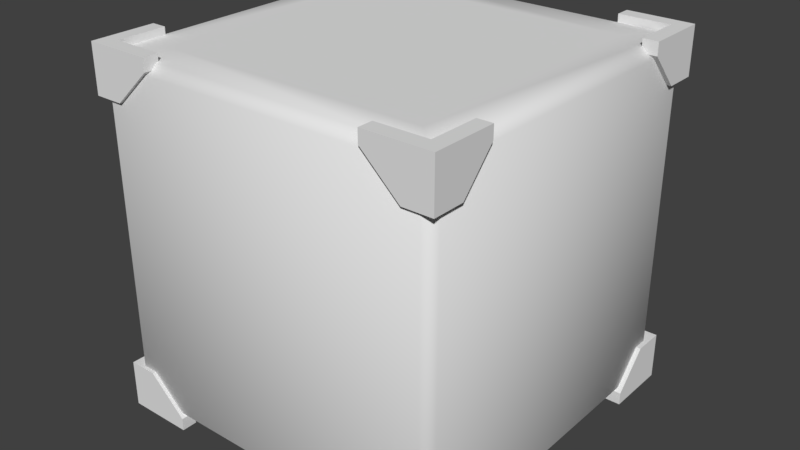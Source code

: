 # Source: BOLCL.blend  (saved by Blender 2.79.7; exported with 4.5.12 LTS)
import bpy
from mathutils import Matrix  # noqa: F401  (used for matrix-valued properties, if any)

bpy.ops.wm.read_factory_settings(use_empty=True)
scene = bpy.context.scene
scene.name = 'Scene'

# ---- collections
col_collection_1 = bpy.data.collections.new('Collection 1'); scene.collection.children.link(col_collection_1)

# ---- materials (node trees are filled in below, after node groups)
mat_aka_v = bpy.data.materials.new('aka_v')
mat_aka_v.alpha_threshold = 0.0
mat_aka_v.use_transparent_shadow = False
mat_aka_v.roughness = 0.5
mat_ao_v = bpy.data.materials.new('ao_v')
mat_ao_v.alpha_threshold = 0.0
mat_ao_v.use_transparent_shadow = False
mat_ao_v.roughness = 0.5

# ---- material node trees

# ---- world
world_world = bpy.data.worlds.new('World'); scene.world = world_world
world_world.color = (0.05088, 0.05088, 0.05088)
world_world.use_sun_shadow = False
world_world.sun_shadow_jitter_overblur = 0.0

# ---- meshes
me_cube_006 = bpy.data.meshes.new('Cube.006')
me_cube_006.from_pydata([(154.0, 155.2, 138.7), (154.0, 155.2, 97.9), (97.2, 155.2, 127.8), (141.1, 99.91, 138.7), (141.0, 142.2, 138.7), (154.0, 127.8, 97.9), (97.2, 155.2, 138.7), (141.1, 99.91, 127.8), (141.0, 142.2, 127.8), (115.7, 114.6, 132.6), (-116.0, 114.6, 132.6), (-116.0, -117.2, 132.6), (115.7, -117.2, 132.6), (102.3, 101.1, 132.6), (-102.6, 101.1, 132.6), (-102.6, -103.7, 132.6), (102.3, -103.7, 132.6), (129.3, 155.2, 97.9), (154.0, 99.91, 127.8), (97.2, 142.4, 127.8), (129.3, 142.4, 97.9), (141.1, 127.8, 97.9), (154.0, 99.91, 138.7), (97.2, 142.2, 138.7), (-153.9, 155.2, 138.7), (-153.9, 155.2, 97.9), (-97.1, 155.2, 127.8), (-129.2, 155.2, 97.9), (-141.0, 99.91, 138.7), (-140.9, 142.2, 138.7), (-153.9, 127.8, 97.9), (-153.9, 99.91, 127.8), (-97.1, 155.2, 138.7), (-97.1, 142.4, 127.8), (-129.2, 142.4, 97.9), (-141.0, 127.8, 97.9), (-141.0, 99.91, 127.8), (-140.9, 142.2, 127.8), (-153.9, 99.91, 138.7), (-97.1, 142.2, 138.7), (-153.9, -154.3, 138.7), (-153.9, -154.3, 97.9), (-97.1, -154.3, 127.8), (-129.2, -154.3, 97.9), (-141.0, -99.0, 138.7), (-140.9, -141.3, 138.7), (-153.9, -126.9, 97.9), (-153.9, -99.0, 127.8), (-97.1, -154.3, 138.7), (-97.1, -141.5, 127.8), (-129.2, -141.5, 97.9), (-141.0, -126.9, 97.9), (-141.0, -99.0, 127.8), (-140.9, -141.3, 127.8), (-153.9, -99.0, 138.7), (-97.1, -141.3, 138.7), (154.0, 155.2, -173.2), (154.0, 155.2, -132.5), (97.2, 155.2, -162.4), (129.3, 155.2, -132.5), (141.1, 99.91, -173.2), (141.0, 142.2, -173.2), (154.0, 127.8, -132.5), (154.0, 99.91, -162.4), (97.2, 155.2, -173.2), (97.2, 142.4, -162.4), (129.3, 142.4, -132.5), (141.1, 127.8, -132.5), (141.1, 99.91, -162.4), (141.0, 142.2, -162.3), (154.0, 99.91, -173.2), (97.2, 142.2, -173.2), (154.0, -154.3, -173.2), (129.3, -154.3, -132.5), (141.1, -99.0, -173.2), (141.0, -141.3, -173.2), (154.0, -126.9, -132.5), (154.0, -99.0, -162.4), (97.2, -154.3, -173.2), (97.2, -141.5, -162.4), (141.1, -126.9, -132.5), (141.0, -141.3, -162.3), (97.2, -141.3, -173.2), (154.0, -154.3, 97.9), (97.2, -154.3, 127.8), (141.1, -99.0, 138.7), (141.0, -141.3, 138.7), (154.0, -126.9, 97.9), (97.2, -154.3, 138.7), (97.2, -141.5, 127.8), (141.0, -141.3, 127.8), (-153.9, -154.3, -173.2), (-153.9, -154.3, -132.5), (-97.1, -154.3, -162.4), (-129.2, -154.3, -132.5), (-141.0, -99.0, -173.2), (-140.9, -141.3, -173.2), (-153.9, -126.9, -132.5), (-153.9, -99.0, -162.4), (-97.1, -154.3, -173.2), (-97.1, -141.5, -162.4), (-129.2, -141.5, -132.5), (-141.0, -126.9, -132.5), (-141.0, -99.0, -162.4), (-140.9, -141.3, -162.3), (-153.9, -99.0, -173.2), (-97.1, -141.3, -173.2), (154.0, -154.3, -132.5), (97.2, -154.3, -162.4), (129.3, -141.5, -132.5), (141.1, -99.0, -162.4), (154.0, -99.0, -173.2), (154.0, -154.3, 138.7), (129.3, -154.3, 97.9), (154.0, -99.0, 127.8), (129.3, -141.5, 97.9), (141.1, -126.9, 97.9), (141.1, -99.0, 127.8), (154.0, -99.0, 138.7), (97.2, -141.3, 138.7), (-153.9, 155.2, -173.2), (-153.9, 155.2, -132.5), (-97.1, 155.2, -162.4), (-129.2, 155.2, -132.5), (-141.0, 99.91, -173.2), (-140.9, 142.2, -173.2), (-153.9, 127.8, -132.5), (-153.9, 99.91, -162.4), (-97.1, 155.2, -173.2), (-97.1, 142.4, -162.4), (-129.2, 142.4, -132.5), (-141.0, 127.8, -132.5), (-141.0, 99.91, -162.4), (-140.9, 142.2, -162.3), (-153.9, 99.91, -173.2), (-97.1, 142.2, -173.2)], [], [(0, 17, 2), (0, 18, 5), (19, 6, 2), (20, 2, 17), (3, 18, 22), (7, 5, 18), (1, 21, 20), (19, 4, 23), (4, 7, 3), (6, 23, 4), (10, 13, 9), (11, 14, 10), (12, 15, 11), (9, 16, 12), (1, 5, 21), (20, 17, 1), (7, 21, 5), (3, 7, 18), (20, 19, 2), (19, 23, 6), (0, 22, 18), (5, 1, 0), (0, 1, 17), (2, 6, 0), (27, 25, 24), (31, 38, 24), (32, 33, 26), (26, 34, 27), (31, 28, 38), (30, 36, 31), (35, 30, 25), (29, 33, 39), (29, 36, 37), (29, 32, 24), (40, 43, 42), (40, 47, 46), (49, 48, 42), (50, 42, 43), (44, 47, 54), (52, 46, 47), (41, 51, 50), (49, 45, 55), (45, 52, 44), (48, 55, 45), (59, 57, 56), (63, 70, 56), (64, 65, 58), (58, 66, 59), (63, 60, 70), (62, 68, 63), (67, 62, 57), (61, 65, 71), (61, 68, 69), (61, 64, 56), (72, 73, 108), (72, 77, 76), (79, 78, 108), (109, 108, 73), (74, 77, 111), (110, 76, 77), (107, 80, 109), (79, 75, 82), (75, 110, 74), (78, 82, 75), (113, 83, 112), (114, 118, 112), (88, 89, 84), (84, 115, 113), (114, 85, 118), (87, 117, 114), (116, 87, 83), (86, 89, 119), (86, 117, 90), (86, 88, 112), (94, 92, 91), (98, 105, 91), (99, 100, 93), (93, 101, 94), (98, 95, 105), (97, 103, 98), (102, 97, 92), (96, 100, 106), (96, 103, 104), (96, 99, 91), (120, 123, 122), (120, 127, 126), (129, 128, 122), (130, 122, 123), (124, 127, 134), (132, 126, 127), (121, 131, 130), (129, 125, 135), (125, 132, 124), (128, 135, 125), (19, 8, 4), (4, 8, 7), (3, 22, 4), (22, 0, 4), (0, 6, 4), (10, 14, 13), (11, 15, 14), (12, 16, 15), (9, 13, 16), (24, 32, 26), (26, 27, 24), (24, 25, 30), (30, 31, 24), (32, 39, 33), (26, 33, 34), (31, 36, 28), (30, 35, 36), (25, 27, 34), (34, 35, 25), (29, 37, 33), (29, 28, 36), (24, 38, 29), (38, 28, 29), (29, 39, 32), (42, 48, 40), (40, 41, 43), (46, 41, 40), (40, 54, 47), (49, 55, 48), (50, 49, 42), (44, 52, 47), (52, 51, 46), (50, 43, 41), (41, 46, 51), (49, 53, 45), (45, 53, 52), (44, 54, 45), (54, 40, 45), (40, 48, 45), (56, 64, 58), (58, 59, 56), (56, 57, 62), (62, 63, 56), (64, 71, 65), (58, 65, 66), (63, 68, 60), (62, 67, 68), (57, 59, 66), (66, 67, 57), (61, 69, 65), (61, 60, 68), (56, 70, 61), (70, 60, 61), (61, 71, 64), (108, 78, 72), (72, 107, 73), (76, 107, 72), (72, 111, 77), (79, 82, 78), (109, 79, 108), (74, 110, 77), (110, 80, 76), (109, 73, 107), (107, 76, 80), (79, 81, 75), (75, 81, 110), (74, 111, 75), (111, 72, 75), (72, 78, 75), (112, 88, 84), (84, 113, 112), (112, 83, 87), (87, 114, 112), (88, 119, 89), (84, 89, 115), (114, 117, 85), (87, 116, 117), (83, 113, 115), (115, 116, 83), (86, 90, 89), (86, 85, 117), (112, 118, 86), (118, 85, 86), (86, 119, 88), (91, 99, 93), (93, 94, 91), (91, 92, 97), (97, 98, 91), (99, 106, 100), (93, 100, 101), (98, 103, 95), (97, 102, 103), (92, 94, 101), (101, 102, 92), (96, 104, 100), (96, 95, 103), (91, 105, 96), (105, 95, 96), (96, 106, 99), (122, 128, 120), (120, 121, 123), (126, 121, 120), (120, 134, 127), (129, 135, 128), (130, 129, 122), (124, 132, 127), (132, 131, 126), (130, 123, 121), (121, 126, 131), (129, 133, 125), (125, 133, 132), (124, 134, 125), (134, 120, 125), (120, 128, 125)])
_uv = me_cube_006.uv_layers.new(name='UVMap')
_uv.uv.foreach_set('vector', [0.02447, 0.6545, 0.7939, 0.09549, 0.9755, 0.6545, 0.02447, 0.6545, 0.7939, 0.09549, 0.9755, 0.6545, 0.0, 1.0, 1.0, 0.0, 0.0, 0.0, 0.0, 1.0, 1.0, 0.0, 0.0, 0.0, 0.0, 1.0, 1.0, 0.0, 0.0, 0.0, 0.0, 1.0, 1.0, 0.0, 0.0, 0.0, 0.02447, 0.6545, 0.7939, 0.09549, 0.9755, 0.6545, 0.0, 1.0, 1.0, 0.0, 0.0, 0.0, 0.0, 0.0, 1.0, 1.0, 1.0, 0.0, 0.06699, 0.25, 0.5, 0.0, 0.933, 0.25, 0.0, 0.0, 0.0, 0.0, 0.0, 0.0, 0.0, 0.0, 0.0, 0.0, 0.0, 0.0, 0.0, 0.0, 0.0, 0.0, 0.0, 0.0, 0.0, 0.0, 0.0, 0.0, 0.0, 0.0, 0.02447, 0.6545, 0.2061, 0.09549, 0.7939, 0.09549, 0.9755, 0.6545, 0.5, 1.0, 0.02447, 0.6545, 0.0, 1.0, 1.0, 1.0, 1.0, 0.0, 0.0, 1.0, 1.0, 1.0, 1.0, 0.0, 0.0, 1.0, 1.0, 1.0, 1.0, 0.0, 0.0, 1.0, 1.0, 1.0, 1.0, 0.0, 0.02447, 0.6545, 0.2061, 0.09549, 0.7939, 0.09549, 0.9755, 0.6545, 0.5, 1.0, 0.02447, 0.6545, 0.02447, 0.6545, 0.2061, 0.09549, 0.7939, 0.09549, 0.9755, 0.6545, 0.5, 1.0, 0.02447, 0.6545, 0.7939, 0.09549, 0.2061, 0.09549, 0.02447, 0.6545, 0.7939, 0.09549, 0.2061, 0.09549, 0.02447, 0.6545, 1.0, 0.0, 0.0, 1.0, 0.0, 0.0, 1.0, 0.0, 0.0, 1.0, 0.0, 0.0, 1.0, 0.0, 0.0, 1.0, 0.0, 0.0, 1.0, 0.0, 0.0, 1.0, 0.0, 0.0, 0.7939, 0.09549, 0.2061, 0.09549, 0.02447, 0.6545, 1.0, 0.0, 0.0, 1.0, 0.0, 0.0, 0.0, 0.0, 1.0, 1.0, 0.0, 1.0, 0.933, 0.25, 0.06699, 0.25, 0.06699, 0.75, 0.02447, 0.6545, 0.7939, 0.09549, 0.9755, 0.6545, 0.02447, 0.6545, 0.7939, 0.09549, 0.9755, 0.6545, 0.0, 1.0, 1.0, 0.0, 0.0, 0.0, 0.0, 1.0, 1.0, 0.0, 0.0, 0.0, 0.0, 1.0, 1.0, 0.0, 0.0, 0.0, 0.0, 1.0, 1.0, 0.0, 0.0, 0.0, 0.02447, 0.6545, 0.7939, 0.09549, 0.9755, 0.6545, 0.0, 1.0, 1.0, 0.0, 0.0, 0.0, 0.0, 0.0, 1.0, 1.0, 1.0, 0.0, 0.06699, 0.25, 0.5, 0.0, 0.933, 0.25, 0.7939, 0.09549, 0.2061, 0.09549, 0.02447, 0.6545, 0.7939, 0.09549, 0.2061, 0.09549, 0.02447, 0.6545, 1.0, 0.0, 0.0, 1.0, 0.0, 0.0, 1.0, 0.0, 0.0, 1.0, 0.0, 0.0, 1.0, 0.0, 0.0, 1.0, 0.0, 0.0, 1.0, 0.0, 0.0, 1.0, 0.0, 0.0, 0.7939, 0.09549, 0.2061, 0.09549, 0.02447, 0.6545, 1.0, 0.0, 0.0, 1.0, 0.0, 0.0, 0.0, 0.0, 1.0, 1.0, 0.0, 1.0, 0.933, 0.25, 0.06699, 0.25, 0.06699, 0.75, 0.02447, 0.6545, 0.7939, 0.09549, 0.9755, 0.6545, 0.02447, 0.6545, 0.7939, 0.09549, 0.9755, 0.6545, 0.0, 1.0, 1.0, 0.0, 0.0, 0.0, 0.0, 1.0, 1.0, 0.0, 0.0, 0.0, 0.0, 1.0, 1.0, 0.0, 0.0, 0.0, 0.0, 1.0, 1.0, 0.0, 0.0, 0.0, 0.02447, 0.6545, 0.7939, 0.09549, 0.9755, 0.6545, 0.0, 1.0, 1.0, 0.0, 0.0, 0.0, 0.0, 0.0, 1.0, 1.0, 1.0, 0.0, 0.06699, 0.25, 0.5, 0.0, 0.933, 0.25, 0.7939, 0.09549, 0.2061, 0.09549, 0.02447, 0.6545, 0.7939, 0.09549, 0.2061, 0.09549, 0.02447, 0.6545, 1.0, 0.0, 0.0, 1.0, 0.0, 0.0, 1.0, 0.0, 0.0, 1.0, 0.0, 0.0, 1.0, 0.0, 0.0, 1.0, 0.0, 0.0, 1.0, 0.0, 0.0, 1.0, 0.0, 0.0, 0.7939, 0.09549, 0.2061, 0.09549, 0.02447, 0.6545, 1.0, 0.0, 0.0, 1.0, 0.0, 0.0, 0.0, 0.0, 1.0, 1.0, 0.0, 1.0, 0.933, 0.25, 0.06699, 0.25, 0.06699, 0.75, 0.7939, 0.09549, 0.2061, 0.09549, 0.02447, 0.6545, 0.7939, 0.09549, 0.2061, 0.09549, 0.02447, 0.6545, 1.0, 0.0, 0.0, 1.0, 0.0, 0.0, 1.0, 0.0, 0.0, 1.0, 0.0, 0.0, 1.0, 0.0, 0.0, 1.0, 0.0, 0.0, 1.0, 0.0, 0.0, 1.0, 0.0, 0.0, 0.7939, 0.09549, 0.2061, 0.09549, 0.02447, 0.6545, 1.0, 0.0, 0.0, 1.0, 0.0, 0.0, 0.0, 0.0, 1.0, 1.0, 0.0, 1.0, 0.933, 0.25, 0.06699, 0.25, 0.06699, 0.75, 0.02447, 0.6545, 0.7939, 0.09549, 0.9755, 0.6545, 0.02447, 0.6545, 0.7939, 0.09549, 0.9755, 0.6545, 0.0, 1.0, 1.0, 0.0, 0.0, 0.0, 0.0, 1.0, 1.0, 0.0, 0.0, 0.0, 0.0, 1.0, 1.0, 0.0, 0.0, 0.0, 0.0, 1.0, 1.0, 0.0, 0.0, 0.0, 0.02447, 0.6545, 0.7939, 0.09549, 0.9755, 0.6545, 0.0, 1.0, 1.0, 0.0, 0.0, 0.0, 0.0, 0.0, 1.0, 1.0, 1.0, 0.0, 0.06699, 0.25, 0.5, 0.0, 0.933, 0.25, 0.0, 1.0, 1.0, 1.0, 1.0, 0.0, 0.0, 0.0, 0.0, 1.0, 1.0, 1.0, 0.933, 0.75, 0.5, 1.0, 0.933, 0.25, 0.5, 1.0, 0.06699, 0.75, 0.933, 0.25, 0.06699, 0.75, 0.06699, 0.25, 0.933, 0.25, 0.0, 0.0, 0.0, 0.0, 0.0, 0.0, 0.0, 0.0, 0.0, 0.0, 0.0, 0.0, 0.0, 0.0, 0.0, 0.0, 0.0, 0.0, 0.0, 0.0, 0.0, 0.0, 0.0, 0.0, 0.02447, 0.6545, 0.5, 1.0, 0.9755, 0.6545, 0.9755, 0.6545, 0.7939, 0.09549, 0.02447, 0.6545, 0.02447, 0.6545, 0.5, 1.0, 0.9755, 0.6545, 0.9755, 0.6545, 0.7939, 0.09549, 0.02447, 0.6545, 1.0, 0.0, 1.0, 1.0, 0.0, 1.0, 1.0, 0.0, 1.0, 1.0, 0.0, 1.0, 1.0, 0.0, 1.0, 1.0, 0.0, 1.0, 1.0, 0.0, 1.0, 1.0, 0.0, 1.0, 0.02447, 0.6545, 0.5, 1.0, 0.9755, 0.6545, 0.9755, 0.6545, 0.7939, 0.09549, 0.02447, 0.6545, 1.0, 0.0, 1.0, 1.0, 0.0, 1.0, 0.0, 0.0, 1.0, 0.0, 1.0, 1.0, 0.06699, 0.75, 0.5, 1.0, 0.933, 0.25, 0.5, 1.0, 0.933, 0.75, 0.933, 0.25, 0.933, 0.25, 0.5, 0.0, 0.06699, 0.25, 0.9755, 0.6545, 0.5, 1.0, 0.02447, 0.6545, 0.02447, 0.6545, 0.2061, 0.09549, 0.7939, 0.09549, 0.9755, 0.6545, 0.5, 1.0, 0.02447, 0.6545, 0.02447, 0.6545, 0.2061, 0.09549, 0.7939, 0.09549, 0.0, 1.0, 1.0, 1.0, 1.0, 0.0, 0.0, 1.0, 1.0, 1.0, 1.0, 0.0, 0.0, 1.0, 1.0, 1.0, 1.0, 0.0, 0.0, 1.0, 1.0, 1.0, 1.0, 0.0, 0.9755, 0.6545, 0.5, 1.0, 0.02447, 0.6545, 0.02447, 0.6545, 0.2061, 0.09549, 0.7939, 0.09549, 0.0, 1.0, 1.0, 1.0, 1.0, 0.0, 0.0, 0.0, 0.0, 1.0, 1.0, 1.0, 0.933, 0.75, 0.5, 1.0, 0.933, 0.25, 0.5, 1.0, 0.06699, 0.75, 0.933, 0.25, 0.06699, 0.75, 0.06699, 0.25, 0.933, 0.25, 0.02447, 0.6545, 0.5, 1.0, 0.9755, 0.6545, 0.9755, 0.6545, 0.7939, 0.09549, 0.02447, 0.6545, 0.02447, 0.6545, 0.5, 1.0, 0.9755, 0.6545, 0.9755, 0.6545, 0.7939, 0.09549, 0.02447, 0.6545, 1.0, 0.0, 1.0, 1.0, 0.0, 1.0, 1.0, 0.0, 1.0, 1.0, 0.0, 1.0, 1.0, 0.0, 1.0, 1.0, 0.0, 1.0, 1.0, 0.0, 1.0, 1.0, 0.0, 1.0, 0.02447, 0.6545, 0.5, 1.0, 0.9755, 0.6545, 0.9755, 0.6545, 0.7939, 0.09549, 0.02447, 0.6545, 1.0, 0.0, 1.0, 1.0, 0.0, 1.0, 0.0, 0.0, 1.0, 0.0, 1.0, 1.0, 0.06699, 0.75, 0.5, 1.0, 0.933, 0.25, 0.5, 1.0, 0.933, 0.75, 0.933, 0.25, 0.933, 0.25, 0.5, 0.0, 0.06699, 0.25, 0.9755, 0.6545, 0.5, 1.0, 0.02447, 0.6545, 0.02447, 0.6545, 0.2061, 0.09549, 0.7939, 0.09549, 0.9755, 0.6545, 0.5, 1.0, 0.02447, 0.6545, 0.02447, 0.6545, 0.2061, 0.09549, 0.7939, 0.09549, 0.0, 1.0, 1.0, 1.0, 1.0, 0.0, 0.0, 1.0, 1.0, 1.0, 1.0, 0.0, 0.0, 1.0, 1.0, 1.0, 1.0, 0.0, 0.0, 1.0, 1.0, 1.0, 1.0, 0.0, 0.9755, 0.6545, 0.5, 1.0, 0.02447, 0.6545, 0.02447, 0.6545, 0.2061, 0.09549, 0.7939, 0.09549, 0.0, 1.0, 1.0, 1.0, 1.0, 0.0, 0.0, 0.0, 0.0, 1.0, 1.0, 1.0, 0.933, 0.75, 0.5, 1.0, 0.933, 0.25, 0.5, 1.0, 0.06699, 0.75, 0.933, 0.25, 0.06699, 0.75, 0.06699, 0.25, 0.933, 0.25, 0.02447, 0.6545, 0.5, 1.0, 0.9755, 0.6545, 0.9755, 0.6545, 0.7939, 0.09549, 0.02447, 0.6545, 0.02447, 0.6545, 0.5, 1.0, 0.9755, 0.6545, 0.9755, 0.6545, 0.7939, 0.09549, 0.02447, 0.6545, 1.0, 0.0, 1.0, 1.0, 0.0, 1.0, 1.0, 0.0, 1.0, 1.0, 0.0, 1.0, 1.0, 0.0, 1.0, 1.0, 0.0, 1.0, 1.0, 0.0, 1.0, 1.0, 0.0, 1.0, 0.02447, 0.6545, 0.5, 1.0, 0.9755, 0.6545, 0.9755, 0.6545, 0.7939, 0.09549, 0.02447, 0.6545, 1.0, 0.0, 1.0, 1.0, 0.0, 1.0, 0.0, 0.0, 1.0, 0.0, 1.0, 1.0, 0.06699, 0.75, 0.5, 1.0, 0.933, 0.25, 0.5, 1.0, 0.933, 0.75, 0.933, 0.25, 0.933, 0.25, 0.5, 0.0, 0.06699, 0.25, 0.02447, 0.6545, 0.5, 1.0, 0.9755, 0.6545, 0.9755, 0.6545, 0.7939, 0.09549, 0.02447, 0.6545, 0.02447, 0.6545, 0.5, 1.0, 0.9755, 0.6545, 0.9755, 0.6545, 0.7939, 0.09549, 0.02447, 0.6545, 1.0, 0.0, 1.0, 1.0, 0.0, 1.0, 1.0, 0.0, 1.0, 1.0, 0.0, 1.0, 1.0, 0.0, 1.0, 1.0, 0.0, 1.0, 1.0, 0.0, 1.0, 1.0, 0.0, 1.0, 0.02447, 0.6545, 0.5, 1.0, 0.9755, 0.6545, 0.9755, 0.6545, 0.7939, 0.09549, 0.02447, 0.6545, 1.0, 0.0, 1.0, 1.0, 0.0, 1.0, 0.0, 0.0, 1.0, 0.0, 1.0, 1.0, 0.06699, 0.75, 0.5, 1.0, 0.933, 0.25, 0.5, 1.0, 0.933, 0.75, 0.933, 0.25, 0.933, 0.25, 0.5, 0.0, 0.06699, 0.25, 0.9755, 0.6545, 0.5, 1.0, 0.02447, 0.6545, 0.02447, 0.6545, 0.2061, 0.09549, 0.7939, 0.09549, 0.9755, 0.6545, 0.5, 1.0, 0.02447, 0.6545, 0.02447, 0.6545, 0.2061, 0.09549, 0.7939, 0.09549, 0.0, 1.0, 1.0, 1.0, 1.0, 0.0, 0.0, 1.0, 1.0, 1.0, 1.0, 0.0, 0.0, 1.0, 1.0, 1.0, 1.0, 0.0, 0.0, 1.0, 1.0, 1.0, 1.0, 0.0, 0.9755, 0.6545, 0.5, 1.0, 0.02447, 0.6545, 0.02447, 0.6545, 0.2061, 0.09549, 0.7939, 0.09549, 0.0, 1.0, 1.0, 1.0, 1.0, 0.0, 0.0, 0.0, 0.0, 1.0, 1.0, 1.0, 0.933, 0.75, 0.5, 1.0, 0.933, 0.25, 0.5, 1.0, 0.06699, 0.75, 0.933, 0.25, 0.06699, 0.75, 0.06699, 0.25, 0.933, 0.25])
_ca = me_cube_006.color_attributes.new('Col', 'BYTE_COLOR', 'CORNER')
_ca.data.foreach_set('color', [0.6724, 0.6724, 0.6724, 1.0, 0.2831, 0.2831, 0.2831, 1.0, 0.2831, 0.2831, 0.2831, 1.0, 0.6724, 0.6724, 0.6724, 1.0, 0.2831, 0.2831, 0.2831, 1.0, 0.2831, 0.2831, 0.2831, 1.0, 0.2831, 0.2831, 0.2831, 1.0, 0.6724, 0.6724, 0.6724, 1.0, 0.2831, 0.2831, 0.2831, 1.0, 0.2831, 0.2831, 0.2831, 1.0, 0.2831, 0.2831, 0.2831, 1.0, 0.2831, 0.2831, 0.2831, 1.0, 0.6724, 0.6724, 0.6724, 1.0, 0.2831, 0.2831, 0.2831, 1.0, 0.6724, 0.6724, 0.6724, 1.0, 0.2831, 0.2831, 0.2831, 1.0, 0.2831, 0.2831, 0.2831, 1.0, 0.2831, 0.2831, 0.2831, 1.0, 0.162, 0.162, 0.162, 1.0, 0.2831, 0.2831, 0.2831, 1.0, 0.2831, 0.2831, 0.2831, 1.0, 0.2831, 0.2831, 0.2831, 1.0, 0.6724, 0.6724, 0.6724, 1.0, 0.6724, 0.6724, 0.6724, 1.0, 0.6724, 0.6724, 0.6724, 1.0, 0.2831, 0.2831, 0.2831, 1.0, 0.6724, 0.6724, 0.6724, 1.0, 0.6724, 0.6724, 0.6724, 1.0, 0.6724, 0.6724, 0.6724, 1.0, 0.6724, 0.6724, 0.6724, 1.0, 1.0, 1.0, 1.0, 1.0, 1.0, 1.0, 1.0, 1.0, 1.0, 1.0, 1.0, 1.0, 1.0, 1.0, 1.0, 1.0, 1.0, 1.0, 1.0, 1.0, 1.0, 1.0, 1.0, 1.0, 1.0, 1.0, 1.0, 1.0, 1.0, 1.0, 1.0, 1.0, 1.0, 1.0, 1.0, 1.0, 1.0, 1.0, 1.0, 1.0, 1.0, 1.0, 1.0, 1.0, 1.0, 1.0, 1.0, 1.0, 0.162, 0.162, 0.162, 1.0, 0.2831, 0.2831, 0.2831, 1.0, 0.2831, 0.2831, 0.2831, 1.0, 0.2831, 0.2831, 0.2831, 1.0, 0.2831, 0.2831, 0.2831, 1.0, 0.162, 0.162, 0.162, 1.0, 0.2831, 0.2831, 0.2831, 1.0, 0.2831, 0.2831, 0.2831, 1.0, 0.2831, 0.2831, 0.2831, 1.0, 0.6724, 0.6724, 0.6724, 1.0, 0.2831, 0.2831, 0.2831, 1.0, 0.2831, 0.2831, 0.2831, 1.0, 0.2831, 0.2831, 0.2831, 1.0, 0.2831, 0.2831, 0.2831, 1.0, 0.2831, 0.2831, 0.2831, 1.0, 0.2831, 0.2831, 0.2831, 1.0, 0.6724, 0.6724, 0.6724, 1.0, 0.6724, 0.6724, 0.6724, 1.0, 0.6724, 0.6724, 0.6724, 1.0, 0.6724, 0.6724, 0.6724, 1.0, 0.2831, 0.2831, 0.2831, 1.0, 0.2831, 0.2831, 0.2831, 1.0, 0.162, 0.162, 0.162, 1.0, 0.6724, 0.6724, 0.6724, 1.0, 0.6724, 0.6724, 0.6724, 1.0, 0.162, 0.162, 0.162, 1.0, 0.2831, 0.2831, 0.2831, 1.0, 0.2831, 0.2831, 0.2831, 1.0, 0.6724, 0.6724, 0.6724, 1.0, 0.6724, 0.6724, 0.6724, 1.0, 0.2831, 0.2831, 0.2831, 1.0, 0.162, 0.162, 0.162, 1.0, 0.6724, 0.6724, 0.6724, 1.0, 0.2831, 0.2831, 0.2831, 1.0, 0.6724, 0.6724, 0.6724, 1.0, 0.6724, 0.6724, 0.6724, 1.0, 0.6724, 0.6724, 0.6724, 1.0, 0.2831, 0.2831, 0.2831, 1.0, 0.2831, 0.2831, 0.2831, 1.0, 0.2831, 0.2831, 0.2831, 1.0, 0.2831, 0.2831, 0.2831, 1.0, 0.2831, 0.2831, 0.2831, 1.0, 0.2831, 0.2831, 0.2831, 1.0, 0.6724, 0.6724, 0.6724, 1.0, 0.6724, 0.6724, 0.6724, 1.0, 0.2831, 0.2831, 0.2831, 1.0, 0.2831, 0.2831, 0.2831, 1.0, 0.2831, 0.2831, 0.2831, 1.0, 0.2831, 0.2831, 0.2831, 1.0, 0.2831, 0.2831, 0.2831, 1.0, 0.162, 0.162, 0.162, 1.0, 0.6724, 0.6724, 0.6724, 1.0, 0.2831, 0.2831, 0.2831, 1.0, 0.6724, 0.6724, 0.6724, 1.0, 0.6724, 0.6724, 0.6724, 1.0, 0.2831, 0.2831, 0.2831, 1.0, 0.7682, 0.7682, 0.7682, 1.0, 0.6724, 0.6724, 0.6724, 1.0, 0.6724, 0.6724, 0.6724, 1.0, 0.6724, 0.6724, 0.6724, 1.0, 0.6724, 0.6724, 0.6724, 1.0, 0.2831, 0.2831, 0.2831, 1.0, 0.2831, 0.2831, 0.2831, 1.0, 0.6724, 0.6724, 0.6724, 1.0, 0.2831, 0.2831, 0.2831, 1.0, 0.2831, 0.2831, 0.2831, 1.0, 0.2831, 0.2831, 0.2831, 1.0, 0.6724, 0.6724, 0.6724, 1.0, 0.2831, 0.2831, 0.2831, 1.0, 0.2831, 0.2831, 0.2831, 1.0, 0.2831, 0.2831, 0.2831, 1.0, 0.2831, 0.2831, 0.2831, 1.0, 0.6724, 0.6724, 0.6724, 1.0, 0.2831, 0.2831, 0.2831, 1.0, 0.6724, 0.6724, 0.6724, 1.0, 0.2831, 0.2831, 0.2831, 1.0, 0.2831, 0.2831, 0.2831, 1.0, 0.2831, 0.2831, 0.2831, 1.0, 0.162, 0.162, 0.162, 1.0, 0.2831, 0.2831, 0.2831, 1.0, 0.2831, 0.2831, 0.2831, 1.0, 0.2831, 0.2831, 0.2831, 1.0, 0.6724, 0.6724, 0.6724, 1.0, 0.6724, 0.6724, 0.6724, 1.0, 0.6724, 0.6724, 0.6724, 1.0, 0.2831, 0.2831, 0.2831, 1.0, 0.6724, 0.6724, 0.6724, 1.0, 0.6724, 0.6724, 0.6724, 1.0, 0.6724, 0.6724, 0.6724, 1.0, 0.6724, 0.6724, 0.6724, 1.0, 0.2831, 0.2831, 0.2831, 1.0, 0.162, 0.162, 0.162, 1.0, 0.6724, 0.6724, 0.6724, 1.0, 0.2831, 0.2831, 0.2831, 1.0, 0.6724, 0.6724, 0.6724, 1.0, 0.6724, 0.6724, 0.6724, 1.0, 0.6724, 0.6724, 0.6724, 1.0, 0.2831, 0.2831, 0.2831, 1.0, 0.2831, 0.2831, 0.2831, 1.0, 0.2831, 0.2831, 0.2831, 1.0, 0.2831, 0.2831, 0.2831, 1.0, 0.2831, 0.2831, 0.2831, 1.0, 0.2831, 0.2831, 0.2831, 1.0, 0.6724, 0.6724, 0.6724, 1.0, 0.6724, 0.6724, 0.6724, 1.0, 0.2831, 0.2831, 0.2831, 1.0, 0.2831, 0.2831, 0.2831, 1.0, 0.2831, 0.2831, 0.2831, 1.0, 0.2831, 0.2831, 0.2831, 1.0, 0.2831, 0.2831, 0.2831, 1.0, 0.162, 0.162, 0.162, 1.0, 0.6724, 0.6724, 0.6724, 1.0, 0.2831, 0.2831, 0.2831, 1.0, 0.6724, 0.6724, 0.6724, 1.0, 0.6724, 0.6724, 0.6724, 1.0, 0.2831, 0.2831, 0.2831, 1.0, 0.7682, 0.7682, 0.7682, 1.0, 0.6724, 0.6724, 0.6724, 1.0, 0.6724, 0.6724, 0.6724, 1.0, 0.6724, 0.6724, 0.6724, 1.0, 0.6724, 0.6724, 0.6724, 1.0, 0.2831, 0.2831, 0.2831, 1.0, 0.2831, 0.2831, 0.2831, 1.0, 0.6724, 0.6724, 0.6724, 1.0, 0.2831, 0.2831, 0.2831, 1.0, 0.2831, 0.2831, 0.2831, 1.0, 0.2831, 0.2831, 0.2831, 1.0, 0.6724, 0.6724, 0.6724, 1.0, 0.2831, 0.2831, 0.2831, 1.0, 0.2831, 0.2831, 0.2831, 1.0, 0.2831, 0.2831, 0.2831, 1.0, 0.2831, 0.2831, 0.2831, 1.0, 0.6724, 0.6724, 0.6724, 1.0, 0.2831, 0.2831, 0.2831, 1.0, 0.6724, 0.6724, 0.6724, 1.0, 0.2831, 0.2831, 0.2831, 1.0, 0.2831, 0.2831, 0.2831, 1.0, 0.2831, 0.2831, 0.2831, 1.0, 0.162, 0.162, 0.162, 1.0, 0.2831, 0.2831, 0.2831, 1.0, 0.2831, 0.2831, 0.2831, 1.0, 0.2831, 0.2831, 0.2831, 1.0, 0.6724, 0.6724, 0.6724, 1.0, 0.6724, 0.6724, 0.6724, 1.0, 0.6724, 0.6724, 0.6724, 1.0, 0.2831, 0.2831, 0.2831, 1.0, 0.6724, 0.6724, 0.6724, 1.0, 0.6724, 0.6724, 0.6724, 1.0, 0.6724, 0.6724, 0.6724, 1.0, 0.6724, 0.6724, 0.6724, 1.0, 0.2831, 0.2831, 0.2831, 1.0, 0.162, 0.162, 0.162, 1.0, 0.6724, 0.6724, 0.6724, 1.0, 0.2831, 0.2831, 0.2831, 1.0, 0.6724, 0.6724, 0.6724, 1.0, 0.6724, 0.6724, 0.6724, 1.0, 0.6724, 0.6724, 0.6724, 1.0, 0.2831, 0.2831, 0.2831, 1.0, 0.2831, 0.2831, 0.2831, 1.0, 0.2831, 0.2831, 0.2831, 1.0, 0.2831, 0.2831, 0.2831, 1.0, 0.2831, 0.2831, 0.2831, 1.0, 0.2831, 0.2831, 0.2831, 1.0, 0.6724, 0.6724, 0.6724, 1.0, 0.6724, 0.6724, 0.6724, 1.0, 0.2831, 0.2831, 0.2831, 1.0, 0.2831, 0.2831, 0.2831, 1.0, 0.2831, 0.2831, 0.2831, 1.0, 0.2831, 0.2831, 0.2831, 1.0, 0.2831, 0.2831, 0.2831, 1.0, 0.162, 0.162, 0.162, 1.0, 0.6724, 0.6724, 0.6724, 1.0, 0.2831, 0.2831, 0.2831, 1.0, 0.6724, 0.6724, 0.6724, 1.0, 0.6724, 0.6724, 0.6724, 1.0, 0.2831, 0.2831, 0.2831, 1.0, 0.7682, 0.7682, 0.7682, 1.0, 0.6724, 0.6724, 0.6724, 1.0, 0.6724, 0.6724, 0.6724, 1.0, 0.6724, 0.6724, 0.6724, 1.0, 0.2831, 0.2831, 0.2831, 1.0, 0.162, 0.162, 0.162, 1.0, 0.6724, 0.6724, 0.6724, 1.0, 0.2831, 0.2831, 0.2831, 1.0, 0.6724, 0.6724, 0.6724, 1.0, 0.6724, 0.6724, 0.6724, 1.0, 0.6724, 0.6724, 0.6724, 1.0, 0.2831, 0.2831, 0.2831, 1.0, 0.2831, 0.2831, 0.2831, 1.0, 0.2831, 0.2831, 0.2831, 1.0, 0.2831, 0.2831, 0.2831, 1.0, 0.2831, 0.2831, 0.2831, 1.0, 0.2831, 0.2831, 0.2831, 1.0, 0.6724, 0.6724, 0.6724, 1.0, 0.6724, 0.6724, 0.6724, 1.0, 0.2831, 0.2831, 0.2831, 1.0, 0.2831, 0.2831, 0.2831, 1.0, 0.2831, 0.2831, 0.2831, 1.0, 0.2831, 0.2831, 0.2831, 1.0, 0.2831, 0.2831, 0.2831, 1.0, 0.162, 0.162, 0.162, 1.0, 0.6724, 0.6724, 0.6724, 1.0, 0.2831, 0.2831, 0.2831, 1.0, 0.6724, 0.6724, 0.6724, 1.0, 0.6724, 0.6724, 0.6724, 1.0, 0.2831, 0.2831, 0.2831, 1.0, 0.7682, 0.7682, 0.7682, 1.0, 0.6724, 0.6724, 0.6724, 1.0, 0.6724, 0.6724, 0.6724, 1.0, 0.6724, 0.6724, 0.6724, 1.0, 0.6724, 0.6724, 0.6724, 1.0, 0.2831, 0.2831, 0.2831, 1.0, 0.2831, 0.2831, 0.2831, 1.0, 0.6724, 0.6724, 0.6724, 1.0, 0.2831, 0.2831, 0.2831, 1.0, 0.2831, 0.2831, 0.2831, 1.0, 0.2831, 0.2831, 0.2831, 1.0, 0.6724, 0.6724, 0.6724, 1.0, 0.2831, 0.2831, 0.2831, 1.0, 0.2831, 0.2831, 0.2831, 1.0, 0.2831, 0.2831, 0.2831, 1.0, 0.2831, 0.2831, 0.2831, 1.0, 0.6724, 0.6724, 0.6724, 1.0, 0.2831, 0.2831, 0.2831, 1.0, 0.6724, 0.6724, 0.6724, 1.0, 0.2831, 0.2831, 0.2831, 1.0, 0.2831, 0.2831, 0.2831, 1.0, 0.2831, 0.2831, 0.2831, 1.0, 0.162, 0.162, 0.162, 1.0, 0.2831, 0.2831, 0.2831, 1.0, 0.2831, 0.2831, 0.2831, 1.0, 0.2831, 0.2831, 0.2831, 1.0, 0.6724, 0.6724, 0.6724, 1.0, 0.6724, 0.6724, 0.6724, 1.0, 0.6724, 0.6724, 0.6724, 1.0, 0.2831, 0.2831, 0.2831, 1.0, 0.6724, 0.6724, 0.6724, 1.0, 0.6724, 0.6724, 0.6724, 1.0, 0.6724, 0.6724, 0.6724, 1.0, 0.6724, 0.6724, 0.6724, 1.0, 0.2831, 0.2831, 0.2831, 1.0, 0.7682, 0.7682, 0.7682, 1.0, 0.6724, 0.6724, 0.6724, 1.0, 0.6724, 0.6724, 0.6724, 1.0, 0.7682, 0.7682, 0.7682, 1.0, 0.2831, 0.2831, 0.2831, 1.0, 0.6724, 0.6724, 0.6724, 1.0, 0.6724, 0.6724, 0.6724, 1.0, 0.6724, 0.6724, 0.6724, 1.0, 0.6724, 0.6724, 0.6724, 1.0, 0.6724, 0.6724, 0.6724, 1.0, 0.6724, 0.6724, 0.6724, 1.0, 0.6724, 0.6724, 0.6724, 1.0, 0.6724, 0.6724, 0.6724, 1.0, 0.6724, 0.6724, 0.6724, 1.0, 1.0, 1.0, 1.0, 1.0, 1.0, 1.0, 1.0, 1.0, 1.0, 1.0, 1.0, 1.0, 1.0, 1.0, 1.0, 1.0, 1.0, 1.0, 1.0, 1.0, 1.0, 1.0, 1.0, 1.0, 1.0, 1.0, 1.0, 1.0, 1.0, 1.0, 1.0, 1.0, 1.0, 1.0, 1.0, 1.0, 1.0, 1.0, 1.0, 1.0, 1.0, 1.0, 1.0, 1.0, 1.0, 1.0, 1.0, 1.0, 0.6724, 0.6724, 0.6724, 1.0, 0.6724, 0.6724, 0.6724, 1.0, 0.2831, 0.2831, 0.2831, 1.0, 0.2831, 0.2831, 0.2831, 1.0, 0.2831, 0.2831, 0.2831, 1.0, 0.6724, 0.6724, 0.6724, 1.0, 0.6724, 0.6724, 0.6724, 1.0, 0.162, 0.162, 0.162, 1.0, 0.2831, 0.2831, 0.2831, 1.0, 0.2831, 0.2831, 0.2831, 1.0, 0.2831, 0.2831, 0.2831, 1.0, 0.6724, 0.6724, 0.6724, 1.0, 0.6724, 0.6724, 0.6724, 1.0, 0.6724, 0.6724, 0.6724, 1.0, 0.2831, 0.2831, 0.2831, 1.0, 0.2831, 0.2831, 0.2831, 1.0, 0.2831, 0.2831, 0.2831, 1.0, 0.2831, 0.2831, 0.2831, 1.0, 0.2831, 0.2831, 0.2831, 1.0, 0.2831, 0.2831, 0.2831, 1.0, 0.6724, 0.6724, 0.6724, 1.0, 0.2831, 0.2831, 0.2831, 1.0, 0.2831, 0.2831, 0.2831, 1.0, 0.2831, 0.2831, 0.2831, 1.0, 0.162, 0.162, 0.162, 1.0, 0.2831, 0.2831, 0.2831, 1.0, 0.2831, 0.2831, 0.2831, 1.0, 0.2831, 0.2831, 0.2831, 1.0, 0.2831, 0.2831, 0.2831, 1.0, 0.162, 0.162, 0.162, 1.0, 0.6724, 0.6724, 0.6724, 1.0, 0.7682, 0.7682, 0.7682, 1.0, 0.2831, 0.2831, 0.2831, 1.0, 0.6724, 0.6724, 0.6724, 1.0, 0.6724, 0.6724, 0.6724, 1.0, 0.2831, 0.2831, 0.2831, 1.0, 0.6724, 0.6724, 0.6724, 1.0, 0.6724, 0.6724, 0.6724, 1.0, 0.6724, 0.6724, 0.6724, 1.0, 0.6724, 0.6724, 0.6724, 1.0, 0.6724, 0.6724, 0.6724, 1.0, 0.6724, 0.6724, 0.6724, 1.0, 0.6724, 0.6724, 0.6724, 1.0, 0.6724, 0.6724, 0.6724, 1.0, 0.6724, 0.6724, 0.6724, 1.0, 0.2831, 0.2831, 0.2831, 1.0, 0.6724, 0.6724, 0.6724, 1.0, 0.6724, 0.6724, 0.6724, 1.0, 0.6724, 0.6724, 0.6724, 1.0, 0.162, 0.162, 0.162, 1.0, 0.2831, 0.2831, 0.2831, 1.0, 0.2831, 0.2831, 0.2831, 1.0, 0.162, 0.162, 0.162, 1.0, 0.6724, 0.6724, 0.6724, 1.0, 0.6724, 0.6724, 0.6724, 1.0, 0.6724, 0.6724, 0.6724, 1.0, 0.2831, 0.2831, 0.2831, 1.0, 0.2831, 0.2831, 0.2831, 1.0, 0.6724, 0.6724, 0.6724, 1.0, 0.6724, 0.6724, 0.6724, 1.0, 0.2831, 0.2831, 0.2831, 1.0, 0.2831, 0.2831, 0.2831, 1.0, 0.2831, 0.2831, 0.2831, 1.0, 0.6724, 0.6724, 0.6724, 1.0, 0.2831, 0.2831, 0.2831, 1.0, 0.2831, 0.2831, 0.2831, 1.0, 0.2831, 0.2831, 0.2831, 1.0, 0.2831, 0.2831, 0.2831, 1.0, 0.2831, 0.2831, 0.2831, 1.0, 0.2831, 0.2831, 0.2831, 1.0, 0.2831, 0.2831, 0.2831, 1.0, 0.162, 0.162, 0.162, 1.0, 0.162, 0.162, 0.162, 1.0, 0.2831, 0.2831, 0.2831, 1.0, 0.2831, 0.2831, 0.2831, 1.0, 0.2831, 0.2831, 0.2831, 1.0, 0.7682, 0.7682, 0.7682, 1.0, 0.6724, 0.6724, 0.6724, 1.0, 0.6724, 0.6724, 0.6724, 1.0, 0.7682, 0.7682, 0.7682, 1.0, 0.2831, 0.2831, 0.2831, 1.0, 0.6724, 0.6724, 0.6724, 1.0, 0.6724, 0.6724, 0.6724, 1.0, 0.6724, 0.6724, 0.6724, 1.0, 0.6724, 0.6724, 0.6724, 1.0, 0.6724, 0.6724, 0.6724, 1.0, 0.6724, 0.6724, 0.6724, 1.0, 0.6724, 0.6724, 0.6724, 1.0, 0.6724, 0.6724, 0.6724, 1.0, 0.6724, 0.6724, 0.6724, 1.0, 0.6724, 0.6724, 0.6724, 1.0, 0.6724, 0.6724, 0.6724, 1.0, 0.2831, 0.2831, 0.2831, 1.0, 0.2831, 0.2831, 0.2831, 1.0, 0.2831, 0.2831, 0.2831, 1.0, 0.6724, 0.6724, 0.6724, 1.0, 0.6724, 0.6724, 0.6724, 1.0, 0.162, 0.162, 0.162, 1.0, 0.2831, 0.2831, 0.2831, 1.0, 0.2831, 0.2831, 0.2831, 1.0, 0.2831, 0.2831, 0.2831, 1.0, 0.6724, 0.6724, 0.6724, 1.0, 0.6724, 0.6724, 0.6724, 1.0, 0.6724, 0.6724, 0.6724, 1.0, 0.2831, 0.2831, 0.2831, 1.0, 0.2831, 0.2831, 0.2831, 1.0, 0.2831, 0.2831, 0.2831, 1.0, 0.2831, 0.2831, 0.2831, 1.0, 0.2831, 0.2831, 0.2831, 1.0, 0.2831, 0.2831, 0.2831, 1.0, 0.6724, 0.6724, 0.6724, 1.0, 0.2831, 0.2831, 0.2831, 1.0, 0.2831, 0.2831, 0.2831, 1.0, 0.2831, 0.2831, 0.2831, 1.0, 0.162, 0.162, 0.162, 1.0, 0.2831, 0.2831, 0.2831, 1.0, 0.2831, 0.2831, 0.2831, 1.0, 0.2831, 0.2831, 0.2831, 1.0, 0.2831, 0.2831, 0.2831, 1.0, 0.162, 0.162, 0.162, 1.0, 0.6724, 0.6724, 0.6724, 1.0, 0.7682, 0.7682, 0.7682, 1.0, 0.2831, 0.2831, 0.2831, 1.0, 0.6724, 0.6724, 0.6724, 1.0, 0.6724, 0.6724, 0.6724, 1.0, 0.2831, 0.2831, 0.2831, 1.0, 0.6724, 0.6724, 0.6724, 1.0, 0.6724, 0.6724, 0.6724, 1.0, 0.6724, 0.6724, 0.6724, 1.0, 0.6724, 0.6724, 0.6724, 1.0, 0.6724, 0.6724, 0.6724, 1.0, 0.6724, 0.6724, 0.6724, 1.0, 0.6724, 0.6724, 0.6724, 1.0, 0.6724, 0.6724, 0.6724, 1.0, 0.6724, 0.6724, 0.6724, 1.0, 0.2831, 0.2831, 0.2831, 1.0, 0.6724, 0.6724, 0.6724, 1.0, 0.6724, 0.6724, 0.6724, 1.0, 0.6724, 0.6724, 0.6724, 1.0, 0.162, 0.162, 0.162, 1.0, 0.2831, 0.2831, 0.2831, 1.0, 0.2831, 0.2831, 0.2831, 1.0, 0.162, 0.162, 0.162, 1.0, 0.6724, 0.6724, 0.6724, 1.0, 0.6724, 0.6724, 0.6724, 1.0, 0.6724, 0.6724, 0.6724, 1.0, 0.2831, 0.2831, 0.2831, 1.0, 0.2831, 0.2831, 0.2831, 1.0, 0.6724, 0.6724, 0.6724, 1.0, 0.6724, 0.6724, 0.6724, 1.0, 0.2831, 0.2831, 0.2831, 1.0, 0.2831, 0.2831, 0.2831, 1.0, 0.2831, 0.2831, 0.2831, 1.0, 0.6724, 0.6724, 0.6724, 1.0, 0.2831, 0.2831, 0.2831, 1.0, 0.2831, 0.2831, 0.2831, 1.0, 0.2831, 0.2831, 0.2831, 1.0, 0.2831, 0.2831, 0.2831, 1.0, 0.2831, 0.2831, 0.2831, 1.0, 0.2831, 0.2831, 0.2831, 1.0, 0.2831, 0.2831, 0.2831, 1.0, 0.162, 0.162, 0.162, 1.0, 0.162, 0.162, 0.162, 1.0, 0.2831, 0.2831, 0.2831, 1.0, 0.2831, 0.2831, 0.2831, 1.0, 0.2831, 0.2831, 0.2831, 1.0, 0.7682, 0.7682, 0.7682, 1.0, 0.6724, 0.6724, 0.6724, 1.0, 0.6724, 0.6724, 0.6724, 1.0, 0.7682, 0.7682, 0.7682, 1.0, 0.2831, 0.2831, 0.2831, 1.0, 0.6724, 0.6724, 0.6724, 1.0, 0.6724, 0.6724, 0.6724, 1.0, 0.6724, 0.6724, 0.6724, 1.0, 0.6724, 0.6724, 0.6724, 1.0, 0.6724, 0.6724, 0.6724, 1.0, 0.6724, 0.6724, 0.6724, 1.0, 0.6724, 0.6724, 0.6724, 1.0, 0.6724, 0.6724, 0.6724, 1.0, 0.6724, 0.6724, 0.6724, 1.0, 0.6724, 0.6724, 0.6724, 1.0, 0.6724, 0.6724, 0.6724, 1.0, 0.2831, 0.2831, 0.2831, 1.0, 0.2831, 0.2831, 0.2831, 1.0, 0.2831, 0.2831, 0.2831, 1.0, 0.6724, 0.6724, 0.6724, 1.0, 0.6724, 0.6724, 0.6724, 1.0, 0.162, 0.162, 0.162, 1.0, 0.2831, 0.2831, 0.2831, 1.0, 0.2831, 0.2831, 0.2831, 1.0, 0.2831, 0.2831, 0.2831, 1.0, 0.6724, 0.6724, 0.6724, 1.0, 0.6724, 0.6724, 0.6724, 1.0, 0.6724, 0.6724, 0.6724, 1.0, 0.2831, 0.2831, 0.2831, 1.0, 0.2831, 0.2831, 0.2831, 1.0, 0.2831, 0.2831, 0.2831, 1.0, 0.2831, 0.2831, 0.2831, 1.0, 0.2831, 0.2831, 0.2831, 1.0, 0.2831, 0.2831, 0.2831, 1.0, 0.6724, 0.6724, 0.6724, 1.0, 0.2831, 0.2831, 0.2831, 1.0, 0.2831, 0.2831, 0.2831, 1.0, 0.2831, 0.2831, 0.2831, 1.0, 0.162, 0.162, 0.162, 1.0, 0.2831, 0.2831, 0.2831, 1.0, 0.2831, 0.2831, 0.2831, 1.0, 0.2831, 0.2831, 0.2831, 1.0, 0.2831, 0.2831, 0.2831, 1.0, 0.162, 0.162, 0.162, 1.0, 0.6724, 0.6724, 0.6724, 1.0, 0.7682, 0.7682, 0.7682, 1.0, 0.2831, 0.2831, 0.2831, 1.0, 0.6724, 0.6724, 0.6724, 1.0, 0.6724, 0.6724, 0.6724, 1.0, 0.2831, 0.2831, 0.2831, 1.0, 0.6724, 0.6724, 0.6724, 1.0, 0.6724, 0.6724, 0.6724, 1.0, 0.6724, 0.6724, 0.6724, 1.0, 0.6724, 0.6724, 0.6724, 1.0, 0.6724, 0.6724, 0.6724, 1.0, 0.6724, 0.6724, 0.6724, 1.0, 0.6724, 0.6724, 0.6724, 1.0, 0.6724, 0.6724, 0.6724, 1.0, 0.6724, 0.6724, 0.6724, 1.0, 0.6724, 0.6724, 0.6724, 1.0, 0.6724, 0.6724, 0.6724, 1.0, 0.2831, 0.2831, 0.2831, 1.0, 0.2831, 0.2831, 0.2831, 1.0, 0.2831, 0.2831, 0.2831, 1.0, 0.6724, 0.6724, 0.6724, 1.0, 0.6724, 0.6724, 0.6724, 1.0, 0.162, 0.162, 0.162, 1.0, 0.2831, 0.2831, 0.2831, 1.0, 0.2831, 0.2831, 0.2831, 1.0, 0.2831, 0.2831, 0.2831, 1.0, 0.6724, 0.6724, 0.6724, 1.0, 0.6724, 0.6724, 0.6724, 1.0, 0.6724, 0.6724, 0.6724, 1.0, 0.2831, 0.2831, 0.2831, 1.0, 0.2831, 0.2831, 0.2831, 1.0, 0.2831, 0.2831, 0.2831, 1.0, 0.2831, 0.2831, 0.2831, 1.0, 0.2831, 0.2831, 0.2831, 1.0, 0.2831, 0.2831, 0.2831, 1.0, 0.6724, 0.6724, 0.6724, 1.0, 0.2831, 0.2831, 0.2831, 1.0, 0.2831, 0.2831, 0.2831, 1.0, 0.2831, 0.2831, 0.2831, 1.0, 0.162, 0.162, 0.162, 1.0, 0.2831, 0.2831, 0.2831, 1.0, 0.2831, 0.2831, 0.2831, 1.0, 0.2831, 0.2831, 0.2831, 1.0, 0.2831, 0.2831, 0.2831, 1.0, 0.162, 0.162, 0.162, 1.0, 0.6724, 0.6724, 0.6724, 1.0, 0.7682, 0.7682, 0.7682, 1.0, 0.2831, 0.2831, 0.2831, 1.0, 0.6724, 0.6724, 0.6724, 1.0, 0.6724, 0.6724, 0.6724, 1.0, 0.2831, 0.2831, 0.2831, 1.0, 0.6724, 0.6724, 0.6724, 1.0, 0.6724, 0.6724, 0.6724, 1.0, 0.6724, 0.6724, 0.6724, 1.0, 0.6724, 0.6724, 0.6724, 1.0, 0.6724, 0.6724, 0.6724, 1.0, 0.6724, 0.6724, 0.6724, 1.0, 0.6724, 0.6724, 0.6724, 1.0, 0.6724, 0.6724, 0.6724, 1.0, 0.6724, 0.6724, 0.6724, 1.0, 0.2831, 0.2831, 0.2831, 1.0, 0.6724, 0.6724, 0.6724, 1.0, 0.6724, 0.6724, 0.6724, 1.0, 0.6724, 0.6724, 0.6724, 1.0, 0.162, 0.162, 0.162, 1.0, 0.2831, 0.2831, 0.2831, 1.0, 0.2831, 0.2831, 0.2831, 1.0, 0.162, 0.162, 0.162, 1.0, 0.6724, 0.6724, 0.6724, 1.0, 0.6724, 0.6724, 0.6724, 1.0, 0.6724, 0.6724, 0.6724, 1.0, 0.2831, 0.2831, 0.2831, 1.0, 0.2831, 0.2831, 0.2831, 1.0, 0.6724, 0.6724, 0.6724, 1.0, 0.6724, 0.6724, 0.6724, 1.0, 0.2831, 0.2831, 0.2831, 1.0, 0.2831, 0.2831, 0.2831, 1.0, 0.2831, 0.2831, 0.2831, 1.0, 0.6724, 0.6724, 0.6724, 1.0, 0.2831, 0.2831, 0.2831, 1.0, 0.2831, 0.2831, 0.2831, 1.0, 0.2831, 0.2831, 0.2831, 1.0, 0.2831, 0.2831, 0.2831, 1.0, 0.2831, 0.2831, 0.2831, 1.0, 0.2831, 0.2831, 0.2831, 1.0, 0.2831, 0.2831, 0.2831, 1.0, 0.162, 0.162, 0.162, 1.0, 0.162, 0.162, 0.162, 1.0, 0.2831, 0.2831, 0.2831, 1.0, 0.2831, 0.2831, 0.2831, 1.0, 0.2831, 0.2831, 0.2831, 1.0, 0.7682, 0.7682, 0.7682, 1.0, 0.6724, 0.6724, 0.6724, 1.0, 0.6724, 0.6724, 0.6724, 1.0, 0.7682, 0.7682, 0.7682, 1.0, 0.2831, 0.2831, 0.2831, 1.0, 0.6724, 0.6724, 0.6724, 1.0, 0.6724, 0.6724, 0.6724, 1.0, 0.6724, 0.6724, 0.6724, 1.0, 0.6724, 0.6724, 0.6724, 1.0, 0.6724, 0.6724, 0.6724, 1.0, 0.6724, 0.6724, 0.6724, 1.0, 0.6724, 0.6724, 0.6724, 1.0, 0.6724, 0.6724, 0.6724, 1.0, 0.6724, 0.6724, 0.6724, 1.0])
me_cube_006.materials.append(mat_aka_v)
me_cube_006.use_remesh_preserve_volume = False
me_cube_006.use_remesh_preserve_attributes = False
me_cube_006.use_mirror_vertex_groups = False
me_cube_006.update()
me_cube_006.normals_split_custom_set([tuple(v) for v in zip(*[iter([0.0, 1.0, 0.0, 0.0, 1.0, 0.0, 0.0, 1.0, 0.0, 1.0, 0.0, 0.0, 1.0, 0.0, 0.0, 1.0, 0.0, 0.0, -1.0, 0.0, 0.0, -1.0, 0.0, 0.0, -1.0, 0.0, 0.0, -0.6818, 0.0, -0.7316, -0.6818, 0.0, -0.7316, -0.6818, 0.0, -0.7316, 0.0, -1.0, 0.0, 0.0, -1.0, 0.0, 0.0, -1.0, 0.0, 0.0, -0.7315, -0.6819, 0.0, -0.7315, -0.6819, 0.0, -0.7315, -0.6819, 0.0, 0.0, -1.0, 0.0, 0.0, -1.0, 0.0, 0.0, -1.0, 0.0, -0.9997, -0.02393, 0.0, -0.9997, -0.02393, 0.0, -0.9997, -0.02393, -1.0, -0.0003849, 0.0, -1.0, -0.0003849, 0.0, -1.0, -0.0003849, 0.0, 0.0, 0.0, 1.0, 0.0, 0.0, 1.0, 0.0, 0.0, 1.0, 0.0, 0.0, 1.0, 0.0, 0.0, 1.0, 0.0, 0.0, 1.0, 1.099e-06, 0.0, 1.0, 1.099e-06, 0.0, 1.0, 1.099e-06, 0.0, 1.0, 0.0, 0.0, 1.0, 0.0, 0.0, 1.0, 0.0, 0.0, 1.0, -4.709e-07, 0.0, 1.0, -4.709e-07, 0.0, 1.0, -4.709e-07, 0.0, 1.0, 0.0, 0.0, -1.0, 0.0, 0.0, -1.0, 0.0, 0.0, -1.0, 0.0, 0.0, -1.0, 0.0, 0.0, -1.0, 0.0, 0.0, -1.0, 0.0, -0.7315, -0.6819, 0.0, -0.7315, -0.6819, 0.0, -0.7315, -0.6819, 0.0, -1.0, 0.0, 0.0, -1.0, 0.0, 0.0, -1.0, 0.0, -0.6818, 0.0, -0.7316, -0.6818, 0.0, -0.7316, -0.6818, 0.0, -0.7316, -1.0, 0.0, 0.0, -1.0, 0.0, 0.0, -1.0, 0.0, 0.0, 1.0, 0.0, 0.0, 1.0, 0.0, 0.0, 1.0, 0.0, 0.0, 1.0, 0.0, 0.0, 1.0, 0.0, 0.0, 1.0, 0.0, 0.0, 0.0, 1.0, 0.0, 0.0, 1.0, 0.0, 0.0, 1.0, 0.0, 0.0, 1.0, 0.0, 0.0, 1.0, 0.0, 0.0, 1.0, 0.0, 0.0, 1.0, 0.0, 0.0, 1.0, 0.0, 0.0, 1.0, 0.0, -1.0, 0.0, 0.0, -1.0, 0.0, 0.0, -1.0, 0.0, 0.0, 1.0, 0.0, 0.0, 1.0, 0.0, 0.0, 1.0, 0.0, 0.0, 0.6818, 0.0, -0.7316, 0.6818, 0.0, -0.7316, 0.6818, 0.0, -0.7316, 0.0, -1.0, 0.0, 0.0, -1.0, 0.0, 0.0, -1.0, 0.0, 0.0, -0.7315, -0.6819, 0.0, -0.7315, -0.6819, 0.0, -0.7315, -0.6819, 0.0, 0.0, -1.0, 0.0, 0.0, -1.0, 0.0, 0.0, -1.0, 0.0, -0.9997, -0.02393, 0.0, -0.9997, -0.02393, 0.0, -0.9997, -0.02393, 1.0, -0.0003853, 0.0, 1.0, -0.0003853, 0.0, 1.0, -0.0003853, 0.0, 0.0, 0.0, 1.0, 0.0, 0.0, 1.0, 0.0, 0.0, 1.0, 0.0, -1.0, -4.775e-07, 0.0, -1.0, -4.775e-07, 0.0, -1.0, -4.775e-07, -1.0, 0.0, 0.0, -1.0, 0.0, 0.0, -1.0, 0.0, 0.0, 1.0, 0.0, 0.0, 1.0, 0.0, 0.0, 1.0, 0.0, 0.0, 0.6818, 0.0, -0.7316, 0.6818, 0.0, -0.7316, 0.6818, 0.0, -0.7316, 0.0, 1.0, 0.0, 0.0, 1.0, 0.0, 0.0, 1.0, 0.0, 0.0, 0.7315, -0.6819, 0.0, 0.7315, -0.6819, 0.0, 0.7315, -0.6819, 0.0, 0.0, -1.0, 0.0, 0.0, -1.0, 0.0, 0.0, -1.0, 0.0, 0.9997, -0.02393, 0.0, 0.9997, -0.02393, 0.0, 0.9997, -0.02393, 1.0, 0.0003854, 0.0, 1.0, 0.0003854, 0.0, 1.0, 0.0003854, 0.0, 0.0, 0.0, 1.0, 0.0, 0.0, 1.0, 0.0, 0.0, 1.0, 0.0, 1.0, 0.0, 0.0, 1.0, 0.0, 0.0, 1.0, 0.0, 1.0, 0.0, 0.0, 1.0, 0.0, 0.0, 1.0, 0.0, 0.0, -1.0, 0.0, 0.0, -1.0, 0.0, 0.0, -1.0, 0.0, 0.0, -0.6818, 0.0, 0.7316, -0.6818, 0.0, 0.7316, -0.6818, 0.0, 0.7316, 0.0, -1.0, 0.0, 0.0, -1.0, 0.0, 0.0, -1.0, 0.0, 0.0, -0.7315, 0.6819, 0.0, -0.7315, 0.6819, 0.0, -0.7315, 0.6819, 0.0, 0.0, 1.0, 0.0, 0.0, 1.0, 0.0, 0.0, 1.0, 0.0, -0.9997, 0.02393, 0.0, -0.9997, 0.02393, 0.0, -0.9997, 0.02393, -1.0, -0.0003858, 0.0, -1.0, -0.0003858, 0.0, -1.0, -0.0003858, 0.0, 0.0, 0.0, -1.0, 0.0, 0.0, -1.0, 0.0, 0.0, -1.0, 0.0, -1.0, -4.775e-07, 0.0, -1.0, -4.775e-07, 0.0, -1.0, -4.775e-07, 1.0, 4.99e-07, 0.0, 1.0, 4.99e-07, 0.0, 1.0, 4.99e-07, 0.0, -1.0, 0.0, 0.0, -1.0, 0.0, 0.0, -1.0, 0.0, 0.0, -0.6818, 0.0, 0.7316, -0.6818, 0.0, 0.7316, -0.6818, 0.0, 0.7316, 0.0, 1.0, 0.0, 0.0, 1.0, 0.0, 0.0, 1.0, 0.0, 0.0, 0.7315, 0.6819, 0.0, 0.7315, 0.6819, 0.0, 0.7315, 0.6819, 4.771e-07, 0.0, 1.0, 4.771e-07, 0.0, 1.0, 4.771e-07, 0.0, 1.0, 0.0, 0.9997, 0.02393, 0.0, 0.9997, 0.02393, 0.0, 0.9997, 0.02393, -1.0, 0.0003849, 0.0, -1.0, 0.0003849, 0.0, -1.0, 0.0003849, 0.0, 0.0, 0.0, -1.0, 0.0, 0.0, -1.0, 0.0, 0.0, -1.0, 0.0, -1.0, 0.0, 0.0, -1.0, 0.0, 0.0, -1.0, 0.0, 1.0, 0.0, 0.0, 1.0, 0.0, 0.0, 1.0, 0.0, 0.0, -1.0, 0.0, 0.0, -1.0, 0.0, 0.0, -1.0, 0.0, 0.0, -0.6818, 0.0, -0.7316, -0.6818, 0.0, -0.7316, -0.6818, 0.0, -0.7316, 0.0, 1.0, 0.0, 0.0, 1.0, 0.0, 0.0, 1.0, 0.0, 0.0, 0.7315, -0.6819, 0.0, 0.7315, -0.6819, 0.0, 0.7315, -0.6819, 0.0, 0.0, -1.0, 0.0, 0.0, -1.0, 0.0, 0.0, -1.0, 0.0, 0.9997, -0.02393, 0.0, 0.9997, -0.02393, 0.0, 0.9997, -0.02393, -1.0, 0.0003857, 0.0, -1.0, 0.0003857, 0.0, -1.0, 0.0003857, 0.0, 0.0, 0.0, 1.0, 0.0, 0.0, 1.0, 0.0, 0.0, 1.0, 0.0, -1.0, 0.0, 0.0, -1.0, 0.0, 0.0, -1.0, 0.0, -1.0, 0.0, 0.0, -1.0, 0.0, 0.0, -1.0, 0.0, 0.0, 1.0, 0.0, 0.0, 1.0, 0.0, 0.0, 1.0, 0.0, 0.0, 0.6818, 0.0, 0.7316, 0.6818, 0.0, 0.7316, 0.6818, 0.0, 0.7316, 0.0, 1.0, 0.0, 0.0, 1.0, 0.0, 0.0, 1.0, 0.0, 0.0, 0.7315, 0.6819, 0.0, 0.7315, 0.6819, 0.0, 0.7315, 0.6819, 0.0, 0.0, 1.0, 0.0, 0.0, 1.0, 0.0, 0.0, 1.0, 0.0, 0.9997, 0.02393, 0.0, 0.9997, 0.02393, 0.0, 0.9997, 0.02393, 1.0, 0.0003849, 0.0, 1.0, 0.0003849, 0.0, 1.0, 0.0003849, 0.0, 0.0, 0.0, -1.0, 0.0, 0.0, -1.0, 0.0, 0.0, -1.0, 0.0, 1.0, 0.0, 0.0, 1.0, 0.0, 0.0, 1.0, 0.0, -1.0, -4.99e-07, 0.0, -1.0, -4.99e-07, 0.0, -1.0, -4.99e-07, 0.0, 1.0, 0.0, 0.0, 1.0, 0.0, 0.0, 1.0, 0.0, 0.0, 0.6818, 0.0, 0.7316, 0.6818, 0.0, 0.7316, 0.6818, 0.0, 0.7316, 0.0, -1.0, 0.0, 0.0, -1.0, 0.0, 0.0, -1.0, 0.0, 0.0, -0.7315, 0.6819, 0.0, -0.7315, 0.6819, 0.0, -0.7315, 0.6819, 0.0, 0.0, 1.0, 0.0, 0.0, 1.0, 0.0, 0.0, 1.0, 0.0, -0.9997, 0.02393, 0.0, -0.9997, 0.02393, 0.0, -0.9997, 0.02393, 1.0, -0.0003859, 0.0, 1.0, -0.0003859, 0.0, 1.0, -0.0003859, 0.0, 0.0, 0.0, -1.0, 0.0, 0.0, -1.0, 0.0, 0.0, -1.0, -0.005925, -1.0, 0.0, -0.005925, -1.0, 0.0, -0.005925, -1.0, 0.0, -1.0, -0.0003857, 0.0, -1.0, -0.0003857, 0.0, -1.0, -0.0003857, 0.0, 0.0, 0.0, 1.0, 0.0, 0.0, 1.0, 0.0, 0.0, 1.0, 3.417e-07, 0.0, 1.0, 3.417e-07, 0.0, 1.0, 3.417e-07, 0.0, 1.0, 0.0, 0.0, 1.0, 0.0, 0.0, 1.0, 0.0, 0.0, 1.0, 0.0, 0.0, 1.0, 0.0, 0.0, 1.0, 0.0, 0.0, 1.0, -1.42e-06, 0.0, 1.0, -1.42e-06, 0.0, 1.0, -1.42e-06, 0.0, 1.0, 0.0, 0.0, 1.0, 0.0, 0.0, 1.0, 0.0, 0.0, 1.0, 0.0, 0.0, 1.0, 0.0, 0.0, 1.0, 0.0, 0.0, 1.0, 0.0, 1.0, 0.0, 0.0, 1.0, 0.0, 0.0, 1.0, 0.0, 0.0, 1.0, -2.387e-07, 0.0, 1.0, -2.387e-07, 0.0, 1.0, -2.387e-07, -1.0, 0.0, 0.0, -1.0, 0.0, 0.0, -1.0, 0.0, 0.0, -1.0, -1.248e-07, 0.0, -1.0, -1.248e-07, 0.0, -1.0, -1.248e-07, 0.0, 1.0, 0.0, 0.0, 1.0, 0.0, 0.0, 1.0, 0.0, 0.0, 0.6818, 0.0, -0.7316, 0.6818, 0.0, -0.7316, 0.6818, 0.0, -0.7316, 0.0, -1.0, 0.0, 0.0, -1.0, 0.0, 0.0, -1.0, 0.0, 0.0, -0.7315, -0.6819, 0.0, -0.7315, -0.6819, 0.0, -0.7315, -0.6819, 0.0, 0.0, -1.0, 0.0, 0.0, -1.0, 0.0, 0.0, -1.0, 0.0, 0.0, -1.0, 0.0, 0.0, -1.0, 0.0, 0.0, -1.0, 0.005925, -1.0, 0.0, 0.005925, -1.0, 0.0, 0.005925, -1.0, 0.0, 1.0, -0.0003854, 0.0, 1.0, -0.0003854, 0.0, 1.0, -0.0003854, 0.0, 0.0, 0.0, 1.0, 0.0, 0.0, 1.0, 0.0, 0.0, 1.0, 0.0, 0.0, 1.0, 0.0, 0.0, 1.0, 0.0, 0.0, 1.0, 0.0, 0.0, 1.0, 0.0, 0.0, 1.0, 0.0, 0.0, 1.0, 0.0, -1.0, 0.0, 0.0, -1.0, 0.0, 0.0, -1.0, 0.0, 0.0, -1.0, 0.0, 0.0, -1.0, 0.0, 0.0, -1.0, 0.0, -1.0, 0.0, 0.0, -1.0, 0.0, 0.0, -1.0, 0.0, 0.0, -1.0, 0.0, 0.0, -1.0, 0.0, 0.0, -1.0, 0.0, 0.0, 1.0, 0.0, 0.0, 1.0, 0.0, 0.0, 1.0, 0.0, 0.0, 0.6818, 0.0, -0.7316, 0.6818, 0.0, -0.7316, 0.6818, 0.0, -0.7316, 0.0, 1.0, 0.0, 0.0, 1.0, 0.0, 0.0, 1.0, 0.0, 0.0, 0.7315, -0.6819, 0.0, 0.7315, -0.6819, 0.0, 0.7315, -0.6819, 0.0, 0.0, -1.0, 0.0, 0.0, -1.0, 0.0, 0.0, -1.0, 0.0, 0.0, -1.0, 0.0, 0.0, -1.0, 0.0, 0.0, -1.0, 0.005925, 1.0, 0.0, 0.005925, 1.0, 0.0, 0.005925, 1.0, 0.0, 1.0, 0.0003853, 0.0, 1.0, 0.0003853, 0.0, 1.0, 0.0003853, 0.0, 0.0, 0.0, 1.0, 0.0, 0.0, 1.0, 0.0, 0.0, 1.0, 0.0, 0.0, 1.0, 0.0, 0.0, 1.0, 0.0, 0.0, 1.0, 0.0, 0.0, 1.0, 0.0, 0.0, 1.0, 0.0, 0.0, 1.0, 0.0, 1.0, 0.0, 0.0, 1.0, 0.0, 0.0, 1.0, 0.0, 0.0, 1.0, -2.387e-07, 0.0, 1.0, -2.387e-07, 0.0, 1.0, -2.387e-07, 1.0, 0.0, 0.0, 1.0, 0.0, 0.0, 1.0, 0.0, 0.0, 1.0, -3.743e-07, 0.0, 1.0, -3.743e-07, 0.0, 1.0, -3.743e-07, 0.0, -1.0, 0.0, 0.0, -1.0, 0.0, 0.0, -1.0, 0.0, 0.0, -0.6818, 0.0, 0.7316, -0.6818, 0.0, 0.7316, -0.6818, 0.0, 0.7316, 0.0, -1.0, 0.0, 0.0, -1.0, 0.0, 0.0, -1.0, 0.0, 0.0, -0.7315, 0.6819, 0.0, -0.7315, 0.6819, 0.0, -0.7315, 0.6819, 0.0, 0.0, 1.0, 0.0, 0.0, 1.0, 0.0, 0.0, 1.0, 0.0, 0.0, 1.0, 0.0, 0.0, 1.0, 0.0, 0.0, 1.0, -0.005925, -1.0, 0.0, -0.005925, -1.0, 0.0, -0.005925, -1.0, 0.0, -1.0, -0.0003849, 0.0, -1.0, -0.0003849, 0.0, -1.0, -0.0003849, 0.0, 1.367e-06, 0.0, -1.0, 1.367e-06, 0.0, -1.0, 1.367e-06, 0.0, -1.0, 0.0, 0.0, -1.0, 0.0, 0.0, -1.0, 0.0, 0.0, -1.0, 0.0, 0.0, -1.0, 0.0, 0.0, -1.0, 0.0, 0.0, -1.0, 0.0, -1.0, 0.0, 0.0, -1.0, 0.0, 0.0, -1.0, 0.0, 0.0, -1.0, 0.0, 0.0, -1.0, 0.0, 0.0, -1.0, 0.0, 1.0, 0.0, 0.0, 1.0, 0.0, 0.0, 1.0, 0.0, 0.0, 1.0, 0.0, 0.0, 1.0, 0.0, 0.0, 1.0, 0.0, 0.0, -1.0, 0.0, 0.0, -1.0, 0.0, 0.0, -1.0, 0.0, 0.0, -0.6818, 0.0, 0.7316, -0.6818, 0.0, 0.7316, -0.6818, 0.0, 0.7316, 0.0, 1.0, 0.0, 0.0, 1.0, 0.0, 0.0, 1.0, 0.0, 0.0, 0.7315, 0.6819, 0.0, 0.7315, 0.6819, 0.0, 0.7315, 0.6819, 0.0, 0.0, 1.0, 0.0, 0.0, 1.0, 0.0, 0.0, 1.0, 0.0, 0.0, 1.0, 0.0, 0.0, 1.0, 0.0, 0.0, 1.0, -0.005925, 1.0, 0.0, -0.005925, 1.0, 0.0, -0.005925, 1.0, 0.0, -1.0, 0.0003858, 0.0, -1.0, 0.0003858, 0.0, -1.0, 0.0003858, 0.0, 0.0, 0.0, -1.0, 0.0, 0.0, -1.0, 0.0, 0.0, -1.0, 0.0, 0.0, -1.0, 0.0, 0.0, -1.0, 0.0, 0.0, -1.0, 0.0, 0.0, -1.0, 0.0, 0.0, -1.0, 0.0, 0.0, -1.0, 0.0, -1.0, 0.0, 0.0, -1.0, 0.0, 0.0, -1.0, 0.0, 0.0, -1.0, 2.387e-07, 0.0, -1.0, 2.387e-07, 0.0, -1.0, 2.387e-07, 1.0, 0.0, 0.0, 1.0, 0.0, 0.0, 1.0, 0.0, 0.0, 1.0, 0.0, 0.0, 1.0, 0.0, 0.0, 1.0, 0.0, 0.0, -1.0, 0.0, 0.0, -1.0, 0.0, 0.0, -1.0, 0.0, 0.0, -0.6818, 0.0, -0.7316, -0.6818, 0.0, -0.7316, -0.6818, 0.0, -0.7316, 0.0, 1.0, 0.0, 0.0, 1.0, 0.0, 0.0, 1.0, 0.0, 0.0, 0.7315, -0.6819, 0.0, 0.7315, -0.6819, 0.0, 0.7315, -0.6819, 0.0, 0.0, -1.0, 0.0, 0.0, -1.0, 0.0, 0.0, -1.0, 0.0, 0.0, -1.0, 0.0, 0.0, -1.0, 0.0, 0.0, -1.0, -0.005925, 1.0, 0.0, -0.005925, 1.0, 0.0, -0.005925, 1.0, 0.0, -1.0, 0.0003849, 0.0, -1.0, 0.0003849, 0.0, -1.0, 0.0003849, 0.0, 0.0, 0.0, 1.0, 0.0, 0.0, 1.0, 0.0, 0.0, 1.0, 0.0, 0.0, 1.0, 0.0, 0.0, 1.0, 0.0, 0.0, 1.0, 0.0, 0.0, 1.0, 0.0, 0.0, 1.0, 0.0, 0.0, 1.0, 0.0, -1.0, 0.0, 0.0, -1.0, 0.0, 0.0, -1.0, 0.0, 0.0, -1.0, 2.387e-07, 0.0, -1.0, 2.387e-07, 0.0, -1.0, 2.387e-07, -1.0, 0.0, 0.0, -1.0, 0.0, 0.0, -1.0, 0.0, 0.0, -1.0, 3.743e-07, 0.0, -1.0, 3.743e-07, 0.0, -1.0, 3.743e-07, 0.0, 1.0, 0.0, 0.0, 1.0, 0.0, 0.0, 1.0, 0.0, 0.0, 0.6818, 0.0, 0.7316, 0.6818, 0.0, 0.7316, 0.6818, 0.0, 0.7316, 0.0, 1.0, 0.0, 0.0, 1.0, 0.0, 0.0, 1.0, 0.0, 0.0, 0.7315, 0.6819, 0.0, 0.7315, 0.6819, 0.0, 0.7315, 0.6819, 0.0, 0.0, 1.0, 0.0, 0.0, 1.0, 0.0, 0.0, 1.0, 0.0, 0.0, 1.0, 0.0, 0.0, 1.0, 0.0, 0.0, 1.0, 0.005925, 1.0, 0.0, 0.005925, 1.0, 0.0, 0.005925, 1.0, 0.0, 1.0, 0.0003859, 0.0, 1.0, 0.0003859, 0.0, 1.0, 0.0003859, 0.0, 0.0, 0.0, -1.0, 0.0, 0.0, -1.0, 0.0, 0.0, -1.0, 0.0, 0.0, -1.0, 0.0, 0.0, -1.0, 0.0, 0.0, -1.0, 0.0, 0.0, -1.0, 0.0, 0.0, -1.0, 0.0, 0.0, -1.0, 0.0, 1.0, 0.0, 0.0, 1.0, 0.0, 0.0, 1.0, 0.0, 0.0, 1.0, 0.0, 0.0, 1.0, 0.0, 0.0, 1.0, 0.0, -1.0, 0.0, 0.0, -1.0, 0.0, 0.0, -1.0, 0.0, 0.0, -1.0, 0.0, 0.0, -1.0, 0.0, 0.0, -1.0, 0.0, 0.0, 1.0, 0.0, 0.0, 1.0, 0.0, 0.0, 1.0, 0.0, 0.0, 0.6818, 0.0, 0.7316, 0.6818, 0.0, 0.7316, 0.6818, 0.0, 0.7316, 0.0, -1.0, 0.0, 0.0, -1.0, 0.0, 0.0, -1.0, 0.0, 0.0, -0.7315, 0.6819, 0.0, -0.7315, 0.6819, 0.0, -0.7315, 0.6819, 0.0, 0.0, 1.0, 0.0, 0.0, 1.0, 0.0, 0.0, 1.0, 0.0, 0.0, 1.0, 0.0, 0.0, 1.0, 0.0, 0.0, 1.0, 0.005925, -1.0, 0.0, 0.005925, -1.0, 0.0, 0.005925, -1.0, 0.0, 1.0, -0.0003849, 0.0, 1.0, -0.0003849, 0.0, 1.0, -0.0003849, 0.0, 0.0, 0.0, -1.0, 0.0, 0.0, -1.0, 0.0, 0.0, -1.0, -2.05e-06, 0.0, -1.0, -2.05e-06, 0.0, -1.0, -2.05e-06, 0.0, -1.0, 0.0, 0.0, -1.0, 0.0, 0.0, -1.0, 0.0, 0.0, -1.0])] * 3)])
me_cube_019 = bpy.data.meshes.new('Cube.019')
me_cube_019.from_pydata([(-142.0, -143.1, -167.4), (-142.0, -151.3, -159.3), (-150.1, -143.1, -159.3), (-142.0, -151.3, 124.4), (-142.0, -143.1, 132.6), (-150.1, -143.1, 124.4), (-142.0, 140.5, -167.4), (-150.1, 140.5, -159.3), (-142.0, 148.7, -159.3), (-142.0, 140.5, 132.6), (-142.0, 148.7, 124.4), (-150.1, 140.5, 124.4), (141.7, -143.1, -167.4), (149.9, -143.1, -159.3), (141.7, -151.3, -159.3), (141.7, -143.1, 132.6), (141.7, -151.3, 124.4), (149.9, -143.1, 124.4), (141.7, 140.5, -167.4), (141.7, 148.7, -159.3), (149.9, 140.5, -159.3), (141.7, 140.5, 132.6), (149.9, 140.5, 124.4), (141.7, 148.7, 124.4), (115.7, 114.6, 132.6), (-116.0, 114.6, 132.6), (-116.0, -117.2, 132.6), (115.7, -117.2, 132.6), (102.3, 101.1, 132.6), (-102.6, 101.1, 132.6), (-102.6, -103.7, 132.6), (102.3, -103.7, 132.6), (84.33, 83.18, 132.6), (-84.62, 83.18, 132.6), (-84.62, -85.77, 132.6), (84.33, -85.77, 132.6), (-4.014, -0.4798, 132.6)], [], [(17, 20, 22), (11, 2, 5), (23, 8, 10), (2, 6, 0), (0, 1, 2), (3, 4, 5), (6, 7, 8), (9, 10, 11), (12, 13, 14), (15, 16, 17), (18, 19, 20), (21, 22, 23), (5, 1, 3), (11, 4, 9), (7, 10, 8), (8, 18, 6), (23, 9, 21), (19, 22, 20), (20, 12, 18), (17, 21, 15), (13, 16, 14), (14, 0, 12), (3, 15, 4), (12, 6, 18), (9, 24, 21), (4, 25, 9), (15, 26, 4), (21, 27, 15), (29, 32, 28), (30, 33, 29), (31, 34, 30), (28, 35, 31), (9, 25, 24), (4, 26, 25), (15, 27, 26), (21, 24, 27), (29, 33, 32), (30, 34, 33), (31, 35, 34), (28, 32, 35), (32, 33, 36), (35, 32, 36), (34, 35, 36), (33, 34, 36), (3, 14, 16), (17, 13, 20), (11, 7, 2), (23, 19, 8), (2, 7, 6), (5, 2, 1), (11, 5, 4), (7, 11, 10), (8, 19, 18), (23, 10, 9), (19, 23, 22), (20, 13, 12), (17, 22, 21), (13, 17, 16), (14, 1, 0), (3, 16, 15), (12, 0, 6), (3, 1, 14)])
me_cube_019.polygons.foreach_set('use_smooth', [True] * 62)
_uv = me_cube_019.uv_layers.new(name='UVMap')
_uv.uv.foreach_set('vector', [0.0, 0.0, 0.0, 0.0, 0.0, 0.0, 0.0, 0.0, 0.0, 0.0, 0.0, 0.0, 0.0, 0.0, 0.0, 0.0, 0.0, 0.0, 0.0, 0.0, 0.0, 0.0, 0.0, 0.0, 0.0, 0.0, 0.0, 0.0, 0.0, 0.0, 0.0, 0.0, 0.0, 0.0, 0.0, 0.0, 0.0, 0.0, 0.0, 0.0, 0.0, 0.0, 0.0, 0.0, 0.0, 0.0, 0.0, 0.0, 0.0, 0.0, 0.0, 0.0, 0.0, 0.0, 0.0, 0.0, 0.0, 0.0, 0.0, 0.0, 0.0, 0.0, 0.0, 0.0, 0.0, 0.0, 0.0, 0.0, 0.0, 0.0, 0.0, 0.0, 0.0, 0.0, 0.0, 0.0, 0.0, 0.0, 0.0, 0.0, 0.0, 0.0, 0.0, 0.0, 0.0, 0.0, 0.0, 0.0, 0.0, 0.0, 0.0, 0.0, 0.0, 0.0, 0.0, 0.0, 0.0, 0.0, 0.0, 0.0, 0.0, 0.0, 0.0, 0.0, 0.0, 0.0, 0.0, 0.0, 0.0, 0.0, 0.0, 0.0, 0.0, 0.0, 0.0, 0.0, 0.0, 0.0, 0.0, 0.0, 0.0, 0.0, 0.0, 0.0, 0.0, 0.0, 0.0, 0.0, 0.0, 0.0, 0.0, 0.0, 0.0, 0.0, 0.0, 0.0, 0.0, 0.0, 0.0, 0.0, 0.0, 0.0, 0.0, 0.0, 0.0, 0.0, 0.0, 0.0, 0.0, 0.0, 0.0, 0.0, 0.0, 0.0, 0.0, 0.0, 0.0, 0.0, 0.0, 0.0, 0.0, 0.0, 0.0, 0.0, 0.0, 0.0, 0.0, 0.0, 0.0, 0.0, 0.0, 0.0, 0.0, 0.0, 0.0, 0.0, 0.0, 0.0, 0.0, 0.0, 0.0, 0.0, 0.0, 0.0, 0.0, 0.0, 0.0, 0.0, 0.0, 0.0, 0.0, 0.0, 0.0, 0.0, 0.0, 0.0, 0.0, 0.0, 0.0, 0.0, 0.0, 0.0, 0.0, 0.0, 0.0, 0.0, 0.0, 0.0, 0.0, 0.0, 0.0, 0.0, 0.0, 0.0, 0.0, 0.0, 0.0, 0.0, 0.0, 0.0, 0.0, 0.0, 0.0, 0.0, 0.0, 0.0, 0.0, 0.0, 0.0, 0.0, 0.0, 0.0, 0.0, 0.0, 0.0, 0.0, 0.0, 0.0, 0.0, 0.0, 0.0, 0.0, 0.0, 0.0, 0.0, 0.0, 0.0, 0.0, 0.0, 0.0, 0.0, 0.0, 0.0, 0.0, 0.0, 0.0, 0.0, 0.0, 0.0, 0.0, 0.0, 0.0, 0.0, 0.0, 0.0, 0.0, 0.0, 0.0, 0.0, 0.0, 0.0, 0.0, 0.0, 0.0, 0.0, 0.0, 0.0, 0.0, 0.0, 0.0, 0.0, 0.0, 0.0, 0.0, 0.0, 0.0, 0.0, 0.0, 0.0, 0.0, 0.0, 0.0, 0.0, 0.0, 0.0, 0.0, 0.0, 0.0, 0.0, 0.0, 0.0, 0.0, 0.0, 0.0, 0.0, 0.0, 0.0, 0.0, 0.0, 0.0, 0.0, 0.0, 0.0, 0.0, 0.0, 0.0, 0.0, 0.0, 0.0, 0.0, 0.0, 0.0, 0.0, 0.0, 0.0, 0.0, 0.0, 0.0, 0.0, 0.0, 0.0, 0.0, 0.0, 0.0, 0.0, 0.0, 0.0, 0.0, 0.0, 0.0, 0.0, 0.0, 0.0, 0.0, 0.0, 0.0, 0.0, 0.0, 0.0, 0.0, 0.0, 0.0, 0.0, 0.0, 0.0, 0.0, 0.0, 0.0, 0.0, 0.0, 0.0, 0.0, 0.0, 0.0, 0.0, 0.0, 0.0, 0.0, 0.0, 0.0, 0.0, 0.0])
_ca = me_cube_019.color_attributes.new('Col', 'BYTE_COLOR', 'CORNER')
_ca.data.foreach_set('color', [0.5089, 0.5089, 0.5089, 1.0, 0.5089, 0.5089, 0.5089, 1.0, 0.5089, 0.5089, 0.5089, 1.0, 0.5089, 0.5089, 0.5089, 1.0, 0.5089, 0.5089, 0.5089, 1.0, 0.5089, 0.5089, 0.5089, 1.0, 0.5089, 0.5089, 0.5089, 1.0, 0.5089, 0.5089, 0.5089, 1.0, 0.5089, 0.5089, 0.5089, 1.0, 0.5089, 0.5089, 0.5089, 1.0, 0.2831, 0.2831, 0.2831, 1.0, 0.2831, 0.2831, 0.2831, 1.0, 0.2831, 0.2831, 0.2831, 1.0, 0.5089, 0.5089, 0.5089, 1.0, 0.5089, 0.5089, 0.5089, 1.0, 0.5089, 0.5089, 0.5089, 1.0, 1.0, 1.0, 1.0, 1.0, 0.5089, 0.5089, 0.5089, 1.0, 0.2831, 0.2831, 0.2831, 1.0, 0.5089, 0.5089, 0.5089, 1.0, 0.5089, 0.5089, 0.5089, 1.0, 1.0, 1.0, 1.0, 1.0, 0.5089, 0.5089, 0.5089, 1.0, 0.5089, 0.5089, 0.5089, 1.0, 0.2831, 0.2831, 0.2831, 1.0, 0.5089, 0.5089, 0.5089, 1.0, 0.5089, 0.5089, 0.5089, 1.0, 1.0, 1.0, 1.0, 1.0, 0.5089, 0.5089, 0.5089, 1.0, 0.5089, 0.5089, 0.5089, 1.0, 0.2831, 0.2831, 0.2831, 1.0, 0.5089, 0.5089, 0.5089, 1.0, 0.5089, 0.5089, 0.5089, 1.0, 1.0, 1.0, 1.0, 1.0, 0.5089, 0.5089, 0.5089, 1.0, 0.5089, 0.5089, 0.5089, 1.0, 0.5089, 0.5089, 0.5089, 1.0, 0.5089, 0.5089, 0.5089, 1.0, 0.5089, 0.5089, 0.5089, 1.0, 0.5089, 0.5089, 0.5089, 1.0, 1.0, 1.0, 1.0, 1.0, 1.0, 1.0, 1.0, 1.0, 0.5089, 0.5089, 0.5089, 1.0, 0.5089, 0.5089, 0.5089, 1.0, 0.5089, 0.5089, 0.5089, 1.0, 0.5089, 0.5089, 0.5089, 1.0, 0.2831, 0.2831, 0.2831, 1.0, 0.2831, 0.2831, 0.2831, 1.0, 0.5089, 0.5089, 0.5089, 1.0, 1.0, 1.0, 1.0, 1.0, 1.0, 1.0, 1.0, 1.0, 0.5089, 0.5089, 0.5089, 1.0, 0.5089, 0.5089, 0.5089, 1.0, 0.5089, 0.5089, 0.5089, 1.0, 0.5089, 0.5089, 0.5089, 1.0, 0.2831, 0.2831, 0.2831, 1.0, 0.2831, 0.2831, 0.2831, 1.0, 0.5089, 0.5089, 0.5089, 1.0, 1.0, 1.0, 1.0, 1.0, 1.0, 1.0, 1.0, 1.0, 0.5089, 0.5089, 0.5089, 1.0, 0.5089, 0.5089, 0.5089, 1.0, 0.5089, 0.5089, 0.5089, 1.0, 0.5089, 0.5089, 0.5089, 1.0, 0.2831, 0.2831, 0.2831, 1.0, 0.2831, 0.2831, 0.2831, 1.0, 0.5089, 0.5089, 0.5089, 1.0, 1.0, 1.0, 1.0, 1.0, 1.0, 1.0, 1.0, 1.0, 0.2831, 0.2831, 0.2831, 1.0, 0.2831, 0.2831, 0.2831, 1.0, 0.2831, 0.2831, 0.2831, 1.0, 1.0, 1.0, 1.0, 1.0, 0.624, 0.624, 0.624, 1.0, 1.0, 1.0, 1.0, 1.0, 1.0, 1.0, 1.0, 1.0, 0.624, 0.624, 0.624, 1.0, 1.0, 1.0, 1.0, 1.0, 1.0, 1.0, 1.0, 1.0, 0.624, 0.624, 0.624, 1.0, 1.0, 1.0, 1.0, 1.0, 1.0, 1.0, 1.0, 1.0, 0.624, 0.624, 0.624, 1.0, 1.0, 1.0, 1.0, 1.0, 0.624, 0.624, 0.624, 1.0, 1.0, 1.0, 1.0, 1.0, 0.624, 0.624, 0.624, 1.0, 0.624, 0.624, 0.624, 1.0, 1.0, 1.0, 1.0, 1.0, 0.624, 0.624, 0.624, 1.0, 0.624, 0.624, 0.624, 1.0, 1.0, 1.0, 1.0, 1.0, 0.624, 0.624, 0.624, 1.0, 0.624, 0.624, 0.624, 1.0, 1.0, 1.0, 1.0, 1.0, 0.624, 0.624, 0.624, 1.0, 1.0, 1.0, 1.0, 1.0, 0.624, 0.624, 0.624, 1.0, 0.624, 0.624, 0.624, 1.0, 1.0, 1.0, 1.0, 1.0, 0.624, 0.624, 0.624, 1.0, 0.624, 0.624, 0.624, 1.0, 1.0, 1.0, 1.0, 1.0, 0.624, 0.624, 0.624, 1.0, 0.624, 0.624, 0.624, 1.0, 1.0, 1.0, 1.0, 1.0, 0.624, 0.624, 0.624, 1.0, 0.624, 0.624, 0.624, 1.0, 0.624, 0.624, 0.624, 1.0, 1.0, 1.0, 1.0, 1.0, 1.0, 1.0, 1.0, 1.0, 0.624, 0.624, 0.624, 1.0, 1.0, 1.0, 1.0, 1.0, 1.0, 1.0, 1.0, 1.0, 0.624, 0.624, 0.624, 1.0, 1.0, 1.0, 1.0, 1.0, 1.0, 1.0, 1.0, 1.0, 0.624, 0.624, 0.624, 1.0, 1.0, 1.0, 1.0, 1.0, 1.0, 1.0, 1.0, 1.0, 1.0, 1.0, 1.0, 1.0, 1.0, 1.0, 1.0, 1.0, 1.0, 1.0, 1.0, 1.0, 1.0, 1.0, 1.0, 1.0, 1.0, 1.0, 1.0, 1.0, 1.0, 1.0, 1.0, 1.0, 1.0, 1.0, 1.0, 1.0, 1.0, 1.0, 1.0, 1.0, 1.0, 1.0, 1.0, 1.0, 1.0, 1.0, 1.0, 1.0, 1.0, 1.0, 1.0, 1.0, 1.0, 1.0, 1.0, 1.0, 0.5089, 0.5089, 0.5089, 1.0, 0.5089, 0.5089, 0.5089, 1.0, 0.5089, 0.5089, 0.5089, 1.0, 0.5089, 0.5089, 0.5089, 1.0, 0.5089, 0.5089, 0.5089, 1.0, 0.5089, 0.5089, 0.5089, 1.0, 0.5089, 0.5089, 0.5089, 1.0, 0.5089, 0.5089, 0.5089, 1.0, 0.5089, 0.5089, 0.5089, 1.0, 0.5089, 0.5089, 0.5089, 1.0, 0.5089, 0.5089, 0.5089, 1.0, 0.5089, 0.5089, 0.5089, 1.0, 0.5089, 0.5089, 0.5089, 1.0, 0.5089, 0.5089, 0.5089, 1.0, 0.2831, 0.2831, 0.2831, 1.0, 0.5089, 0.5089, 0.5089, 1.0, 0.5089, 0.5089, 0.5089, 1.0, 0.5089, 0.5089, 0.5089, 1.0, 0.5089, 0.5089, 0.5089, 1.0, 0.5089, 0.5089, 0.5089, 1.0, 1.0, 1.0, 1.0, 1.0, 0.5089, 0.5089, 0.5089, 1.0, 0.5089, 0.5089, 0.5089, 1.0, 0.5089, 0.5089, 0.5089, 1.0, 0.5089, 0.5089, 0.5089, 1.0, 0.5089, 0.5089, 0.5089, 1.0, 0.2831, 0.2831, 0.2831, 1.0, 0.5089, 0.5089, 0.5089, 1.0, 0.5089, 0.5089, 0.5089, 1.0, 1.0, 1.0, 1.0, 1.0, 0.5089, 0.5089, 0.5089, 1.0, 0.5089, 0.5089, 0.5089, 1.0, 0.5089, 0.5089, 0.5089, 1.0, 0.5089, 0.5089, 0.5089, 1.0, 0.5089, 0.5089, 0.5089, 1.0, 0.2831, 0.2831, 0.2831, 1.0, 0.5089, 0.5089, 0.5089, 1.0, 0.5089, 0.5089, 0.5089, 1.0, 1.0, 1.0, 1.0, 1.0, 0.5089, 0.5089, 0.5089, 1.0, 0.5089, 0.5089, 0.5089, 1.0, 0.5089, 0.5089, 0.5089, 1.0, 0.5089, 0.5089, 0.5089, 1.0, 0.5089, 0.5089, 0.5089, 1.0, 0.2831, 0.2831, 0.2831, 1.0, 0.5089, 0.5089, 0.5089, 1.0, 0.5089, 0.5089, 0.5089, 1.0, 1.0, 1.0, 1.0, 1.0, 0.2831, 0.2831, 0.2831, 1.0, 0.2831, 0.2831, 0.2831, 1.0, 0.2831, 0.2831, 0.2831, 1.0, 0.5089, 0.5089, 0.5089, 1.0, 0.5089, 0.5089, 0.5089, 1.0, 0.5089, 0.5089, 0.5089, 1.0])
me_cube_019.materials.append(mat_ao_v)
me_cube_019.use_remesh_preserve_volume = False
me_cube_019.use_remesh_preserve_attributes = False
me_cube_019.use_mirror_vertex_groups = False
me_cube_019.use_paint_bone_selection = False
me_cube_019.use_paint_mask_vertex = True
me_cube_019.update()
me_cube_019.normals_split_custom_set([tuple(v) for v in zip(*[iter([0.8756, -0.3416, 0.3416, 0.8756, 0.3416, -0.3416, 0.8756, 0.3416, 0.3416, -0.8756, 0.3416, 0.3416, -0.8756, -0.3416, -0.3416, -0.8756, -0.3416, 0.3416, 0.3416, 0.8756, 0.3416, -0.3416, 0.8756, -0.3416, -0.3416, 0.8756, 0.3416, -0.8756, -0.3416, -0.3416, -0.3416, 0.3416, -0.8756, -0.3416, -0.3416, -0.8756, -0.3416, -0.3416, -0.8756, -0.3416, -0.8756, -0.3416, -0.8756, -0.3416, -0.3416, -0.3416, -0.8756, 0.3416, -0.3416, -0.3416, 0.8756, -0.8756, -0.3416, 0.3416, -0.3416, 0.3416, -0.8756, -0.8756, 0.3416, -0.3416, -0.3416, 0.8756, -0.3416, -0.3416, 0.3416, 0.8756, -0.3416, 0.8756, 0.3416, -0.8756, 0.3416, 0.3416, 0.3416, -0.3416, -0.8756, 0.8756, -0.3416, -0.3416, 0.3416, -0.8756, -0.3416, 0.3416, -0.3416, 0.8756, 0.3416, -0.8756, 0.3416, 0.8756, -0.3416, 0.3416, 0.3416, 0.3416, -0.8756, 0.3416, 0.8756, -0.3416, 0.8756, 0.3416, -0.3416, 0.3416, 0.3416, 0.8756, 0.8756, 0.3416, 0.3416, 0.3416, 0.8756, 0.3416, -0.8756, -0.3416, 0.3416, -0.3416, -0.8756, -0.3416, -0.3416, -0.8756, 0.3416, -0.8756, 0.3416, 0.3416, -0.3416, -0.3416, 0.8756, -0.3416, 0.3416, 0.8756, -0.8756, 0.3416, -0.3416, -0.3416, 0.8756, 0.3416, -0.3416, 0.8756, -0.3416, -0.3416, 0.8756, -0.3416, 0.3416, 0.3416, -0.8756, -0.3416, 0.3416, -0.8756, 0.3416, 0.8756, 0.3416, -0.3416, 0.3416, 0.8756, 0.3416, 0.3416, 0.8756, 0.3416, 0.8756, -0.3416, 0.8756, 0.3416, 0.3416, 0.8756, 0.3416, -0.3416, 0.8756, 0.3416, -0.3416, 0.3416, -0.3416, -0.8756, 0.3416, 0.3416, -0.8756, 0.8756, -0.3416, 0.3416, 0.3416, 0.3416, 0.8756, 0.3416, -0.3416, 0.8756, 0.8756, -0.3416, -0.3416, 0.3416, -0.8756, 0.3416, 0.3416, -0.8756, -0.3416, 0.3416, -0.8756, -0.3416, -0.3416, -0.3416, -0.8756, 0.3416, -0.3416, -0.8756, -0.3416, -0.8756, 0.3416, 0.3416, -0.3416, 0.8756, -0.3416, -0.3416, 0.8756, 0.3416, -0.3416, -0.8756, -0.3416, 0.3416, -0.8756, 0.3416, 0.3416, -0.8756, -0.3416, 0.3416, 0.8756, 3.245e-07, 0.0, 1.0, 0.3416, 0.3416, 0.8756, -0.3416, -0.3416, 0.8756, -7.727e-08, 0.0, 1.0, -0.3416, 0.3416, 0.8756, 0.3416, -0.3416, 0.8756, -3.245e-07, 0.0, 1.0, -0.3416, -0.3416, 0.8756, 0.3416, 0.3416, 0.8756, -1.789e-08, 0.0, 1.0, 0.3416, -0.3416, 0.8756, 1.99e-07, 0.0, 1.0, -5.077e-08, -2.201e-08, 1.0, 8.09e-09, 0.0, 1.0, 2.427e-08, 0.0, 1.0, 1.957e-07, -2.334e-08, 1.0, 1.99e-07, 0.0, 1.0, 6.634e-08, 0.0, 1.0, 5.185e-08, 2.317e-08, 1.0, 2.427e-08, 0.0, 1.0, 8.09e-09, 0.0, 1.0, -2.442e-09, 2.186e-08, 1.0, 6.634e-08, 0.0, 1.0, -0.3416, 0.3416, 0.8756, -7.727e-08, 0.0, 1.0, 3.245e-07, 0.0, 1.0, -0.3416, -0.3416, 0.8756, -3.245e-07, 0.0, 1.0, -7.727e-08, 0.0, 1.0, 0.3416, -0.3416, 0.8756, -1.789e-08, 0.0, 1.0, -3.245e-07, 0.0, 1.0, 0.3416, 0.3416, 0.8756, 3.245e-07, 0.0, 1.0, -1.789e-08, 0.0, 1.0, 1.99e-07, 0.0, 1.0, 1.957e-07, -2.334e-08, 1.0, -5.077e-08, -2.201e-08, 1.0, 2.427e-08, 0.0, 1.0, 5.185e-08, 2.317e-08, 1.0, 1.957e-07, -2.334e-08, 1.0, 6.634e-08, 0.0, 1.0, -2.442e-09, 2.186e-08, 1.0, 5.185e-08, 2.317e-08, 1.0, 8.09e-09, 0.0, 1.0, -5.077e-08, -2.201e-08, 1.0, -2.442e-09, 2.186e-08, 1.0, -5.077e-08, -2.201e-08, 1.0, 1.957e-07, -2.334e-08, 1.0, 1.543e-08, -1.424e-09, 1.0, -2.442e-09, 2.186e-08, 1.0, -5.077e-08, -2.201e-08, 1.0, 1.543e-08, -1.424e-09, 1.0, 5.185e-08, 2.317e-08, 1.0, -2.442e-09, 2.186e-08, 1.0, 1.543e-08, -1.424e-09, 1.0, 1.957e-07, -2.334e-08, 1.0, 5.185e-08, 2.317e-08, 1.0, 1.543e-08, -1.424e-09, 1.0, -0.3416, -0.8756, 0.3416, 0.3416, -0.8756, -0.3416, 0.3416, -0.8756, 0.3416, 0.8756, -0.3416, 0.3416, 0.8756, -0.3416, -0.3416, 0.8756, 0.3416, -0.3416, -0.8756, 0.3416, 0.3416, -0.8756, 0.3416, -0.3416, -0.8756, -0.3416, -0.3416, 0.3416, 0.8756, 0.3416, 0.3416, 0.8756, -0.3416, -0.3416, 0.8756, -0.3416, -0.8756, -0.3416, -0.3416, -0.8756, 0.3416, -0.3416, -0.3416, 0.3416, -0.8756, -0.8756, -0.3416, 0.3416, -0.8756, -0.3416, -0.3416, -0.3416, -0.8756, -0.3416, -0.8756, 0.3416, 0.3416, -0.8756, -0.3416, 0.3416, -0.3416, -0.3416, 0.8756, -0.8756, 0.3416, -0.3416, -0.8756, 0.3416, 0.3416, -0.3416, 0.8756, 0.3416, -0.3416, 0.8756, -0.3416, 0.3416, 0.8756, -0.3416, 0.3416, 0.3416, -0.8756, 0.3416, 0.8756, 0.3416, -0.3416, 0.8756, 0.3416, -0.3416, 0.3416, 0.8756, 0.3416, 0.8756, -0.3416, 0.3416, 0.8756, 0.3416, 0.8756, 0.3416, 0.3416, 0.8756, 0.3416, -0.3416, 0.8756, -0.3416, -0.3416, 0.3416, -0.3416, -0.8756, 0.8756, -0.3416, 0.3416, 0.8756, 0.3416, 0.3416, 0.3416, 0.3416, 0.8756, 0.8756, -0.3416, -0.3416, 0.8756, -0.3416, 0.3416, 0.3416, -0.8756, 0.3416, 0.3416, -0.8756, -0.3416, -0.3416, -0.8756, -0.3416, -0.3416, -0.3416, -0.8756, -0.3416, -0.8756, 0.3416, 0.3416, -0.8756, 0.3416, 0.3416, -0.3416, 0.8756, 0.3416, -0.3416, -0.8756, -0.3416, -0.3416, -0.8756, -0.3416, 0.3416, -0.8756, -0.3416, -0.8756, 0.3416, -0.3416, -0.8756, -0.3416, 0.3416, -0.8756, -0.3416])] * 3)])

# ---- objects
ob_cube_001 = bpy.data.objects.new('Cube.001', me_cube_006)
ob_cube_000 = bpy.data.objects.new('Cube.000', me_cube_019)

# ---- transforms, parenting, visibility, modifiers, constraints
ob_cube_001.location = (0.0, 0.0, 0.0)
ob_cube_001.rotation_euler = (-1.629e-07, 0.0, 0.0)
ob_cube_001.color = (0.8, 0.8, 0.8, 1.0)
ob_cube_001.lineart.crease_threshold = 0.0
ob_cube_000.location = (0.0, 0.0, 0.0)
ob_cube_000.rotation_euler = (-1.629e-07, 0.0, 0.0)
ob_cube_000.color = (0.8, 0.8, 0.8, 1.0)
ob_cube_000.lineart.crease_threshold = 0.0

# ---- collection membership
col_collection_1.objects.link(ob_cube_001)
col_collection_1.objects.link(ob_cube_000)

# ---- scene / render settings (as saved in the file)
scene.frame_start = 1; scene.frame_end = 250; scene.frame_set(1)
scene.render.engine = 'BLENDER_EEVEE_NEXT'
scene.render.resolution_percentage = 50
scene.render.dither_intensity = 0.0
scene.cycles.use_denoising = False
scene.cycles.samples = 128
scene.cycles.sampling_pattern = 'TABULATED_SOBOL'
scene.cycles.use_adaptive_sampling = False
scene.cycles.use_light_tree = False
scene.view_settings.view_transform = 'Standard'
bpy.context.view_layer.update()

# ---- added for rendering (the .blend has no active camera and no usable light): camera, sun
cam_auto = bpy.data.cameras.new('AutoCamera')
cam_auto.lens = 50.0
cam_auto.sensor_width = 36.0
cam_auto.clip_end = 8711.64
ob_auto_camera = bpy.data.objects.new('AutoCamera', cam_auto)
scene.collection.objects.link(ob_auto_camera)
ob_auto_camera.location = (496.442, -595.213, 379.828)
ob_auto_camera.rotation_euler = (1.09748, -7.21219e-08, 0.694738)
scene.camera = ob_auto_camera
light_auto_sun = bpy.data.lights.new('AutoSun', 'SUN')
light_auto_sun.energy = 3.0
light_auto_sun.angle = 0.0523599
ob_auto_sun = bpy.data.objects.new('AutoSun', light_auto_sun)
scene.collection.objects.link(ob_auto_sun)
ob_auto_sun.rotation_euler = (0.872665, 0.174533, 0.523599)
bpy.context.view_layer.update()
